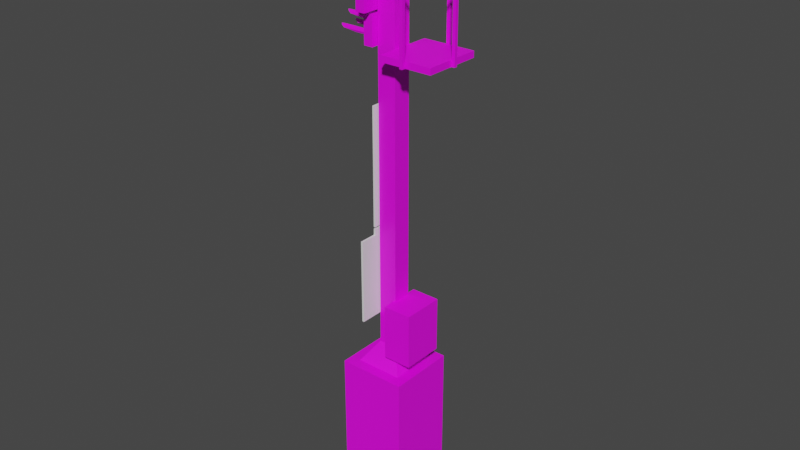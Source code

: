 # Source: Hp-Sig.blend  (saved by Blender 2.93.21; exported with 4.5.12 LTS)
import bpy
from mathutils import Matrix  # noqa: F401  (used for matrix-valued properties, if any)

bpy.ops.wm.read_factory_settings(use_empty=True)
scene = bpy.context.scene
scene.name = 'Scene'

# ---- collections
col_collection = bpy.data.collections.new('Collection'); scene.collection.children.link(col_collection)

# ---- images (referenced by path relative to the original .blend; pixels are not part of the script)
import os
ASSET_DIR = os.environ.get("B2B_ASSET_DIR", "")  # directory of the original .blend (textures are referenced by path, not embedded)
HERE = os.path.dirname(os.path.abspath(__file__))  # packed textures are extracted next to this script under _unpacked/

def load_image(name, relpath, width, height, colorspace="sRGB"):
    """Load a texture the original file referenced (path relative to the .blend, or extracted next to this script)."""
    p = next((c for c in (os.path.join(HERE, relpath), os.path.join(ASSET_DIR, relpath)) if relpath and os.path.exists(c)), "")
    if p:
        img = bpy.data.images.load(p, check_existing=True)
        img.name = name
    else:  # same state as the original file: an image datablock whose file is absent (Cycles renders it pink)
        img = bpy.data.images.new(name, width, height)
        img.source = "FILE"
        img.filepath = "//" + (relpath or name)
    img.colorspace_settings.name = colorspace
    return img
img_ks_signal_png = load_image('KS-Signal.png', 'KS-Signal.png', 1024, 1024, 'sRGB')
img_ks_signal_png_001 = load_image('KS-Signal.png.001', 'KS-Signal.png', 1024, 1024, 'sRGB')

# ---- materials (node trees are filled in below, after node groups)
mat_ks_signal = bpy.data.materials.new('KS-Signal')
mat_ks_signal.use_transparent_shadow = False
mat_ks_signal_001 = bpy.data.materials.new('KS-Signal.001')
mat_ks_signal_001.use_transparent_shadow = False
mat_ks_signal_001.roughness = 0.5

# ---- material node trees
mat_ks_signal.use_nodes = True; mat_ks_signal.node_tree.nodes.clear()
_N = mat_ks_signal.node_tree.nodes; _L = mat_ks_signal.node_tree.links
n0 = _N.new('ShaderNodeOutputMaterial'); n0.name = 'Material Output'; n0.location = (300, 300)
n1 = _N.new('ShaderNodeBsdfPrincipled'); n1.name = 'Principled BSDF'; n1.location = (10, 300)
n1.distribution = 'GGX'
n1.subsurface_method = 'BURLEY'
n1.inputs[3].default_value = 1.45
n1.inputs[27].default_value = (0.0, 0.0, 0.0, 1.0)
n1.inputs[28].default_value = 1.0
n2 = _N.new('ShaderNodeTexImage'); n2.name = 'Image Texture'; n2.location = (-280, 280)
n2.image = img_ks_signal_png
_L.new(n1.outputs[0], n0.inputs[0])
_L.new(n2.outputs[0], n1.inputs[0])
n0.is_active_output = True
mat_ks_signal_001.use_nodes = True; mat_ks_signal_001.node_tree.nodes.clear()
_N = mat_ks_signal_001.node_tree.nodes; _L = mat_ks_signal_001.node_tree.links
n0 = _N.new('ShaderNodeBsdfPrincipled'); n0.name = 'Principled BSDF'; n0.location = (10, 300)
n0.distribution = 'GGX'
n0.subsurface_method = 'BURLEY'
n0.inputs[3].default_value = 1.45
n0.inputs[27].default_value = (0.0, 0.0, 0.0, 1.0)
n0.inputs[28].default_value = 1.0
n1 = _N.new('ShaderNodeOutputMaterial'); n1.name = 'Material Output'; n1.location = (300, 300)
n2 = _N.new('ShaderNodeTexImage'); n2.name = 'Image Texture'; n2.location = (-300, 600)
n2.image = img_ks_signal_png_001
_L.new(n0.outputs[0], n1.inputs[0])
_L.new(n2.outputs[0], n0.inputs[0])
n1.is_active_output = True

# ---- world
world_world = bpy.data.worlds.new('World'); scene.world = world_world
world_world.use_nodes = True; world_world.node_tree.nodes.clear()
_N = world_world.node_tree.nodes; _L = world_world.node_tree.links
n0 = _N.new('ShaderNodeOutputWorld'); n0.name = 'World Output'; n0.location = (300, 300)
n1 = _N.new('ShaderNodeBackground'); n1.name = 'Background'; n1.location = (10, 300)
n1.inputs[0].default_value = (0.05088, 0.05088, 0.05088, 1.0)
_L.new(n1.outputs[0], n0.inputs[0])
n0.is_active_output = True
world_world.color = (0.05088, 0.05088, 0.05088)
world_world.use_sun_shadow = False
world_world.sun_shadow_jitter_overblur = 0.0

# ---- meshes
me_cube_001 = bpy.data.meshes.new('Cube.001')
me_cube_001.from_pydata([(0.4299, 0.01408, -1.333), (0.3276, -0.08819, 0.143), (0.4299, -0.6345, -1.333), (0.3276, -0.5322, 0.143), (-0.2187, 0.01408, -1.333), (-0.1164, -0.08819, 0.143), (-0.2187, -0.6345, -1.333), (-0.1164, -0.5322, 0.143), (0.4299, 0.01408, 0.143), (0.4299, -0.6345, 0.143), (-0.2187, -0.6345, 0.143), (-0.2187, 0.01408, 0.143), (0.1939, -0.2219, 0.3429), (0.1939, -0.3985, 0.3429), (0.01728, -0.3985, 0.3429), (0.01728, -0.2219, 0.3429), (0.1939, -0.2219, 4.421), (0.1939, -0.3985, 4.421), (0.01728, -0.3985, 4.421), (0.01728, -0.2219, 4.421), (0.01336, -0.04672, 3.434), (0.01336, -0.5559, 3.434), (-0.07272, -0.04672, 3.434), (-0.07272, -0.5559, 3.434), (0.4476, -0.1211, 0.2969), (0.4476, -0.1211, 0.8192), (0.4476, -0.5212, 0.2969), (0.4476, -0.5212, 0.8192), (0.1741, -0.1211, 0.2969), (0.1741, -0.1211, 0.8192), (0.1741, -0.5212, 0.2969), (0.1741, -0.5212, 0.8192), (-0.06781, -0.2475, 4.01), (-0.09779, -0.2475, 4.01), (-0.06781, -0.2341, 3.973), (-0.09779, -0.2341, 3.973), (-0.06781, -0.2001, 3.953), (-0.09779, -0.2001, 3.953), (-0.06781, -0.1614, 3.96), (-0.09779, -0.1614, 3.96), (-0.06781, -0.1362, 3.99), (-0.09779, -0.1362, 3.99), (-0.06781, -0.1362, 4.03), (-0.09779, -0.1362, 4.03), (-0.06781, -0.1614, 4.06), (-0.09779, -0.1614, 4.06), (-0.06781, -0.2001, 4.066), (-0.09779, -0.2001, 4.066), (-0.06781, -0.2341, 4.047), (-0.09779, -0.2341, 4.047), (-0.3361, -0.2475, 4.01), (-0.2103, -0.2341, 3.973), (-0.2103, -0.1362, 3.99), (-0.3361, -0.1362, 4.03), (-0.3615, -0.1614, 4.06), (-0.378, -0.2001, 4.066), (-0.3615, -0.2341, 4.047), (-0.06781, -0.4675, 4.01), (-0.09779, -0.4675, 4.01), (-0.06781, -0.4541, 3.973), (-0.09779, -0.4541, 3.973), (-0.06781, -0.4201, 3.953), (-0.09779, -0.4201, 3.953), (-0.06781, -0.3814, 3.96), (-0.09779, -0.3814, 3.96), (-0.06781, -0.3562, 3.99), (-0.09779, -0.3562, 3.99), (-0.06781, -0.3562, 4.03), (-0.09779, -0.3562, 4.03), (-0.06781, -0.3814, 4.06), (-0.09779, -0.3814, 4.06), (-0.06781, -0.4201, 4.066), (-0.09779, -0.4201, 4.066), (-0.06781, -0.4541, 4.047), (-0.09779, -0.4541, 4.047), (-0.3361, -0.4675, 4.01), (-0.2103, -0.4541, 3.973), (-0.2103, -0.3562, 3.99), (-0.3361, -0.3562, 4.03), (-0.3615, -0.3814, 4.06), (-0.378, -0.4201, 4.066), (-0.3615, -0.4541, 4.047), (-0.06781, -0.2475, 4.206), (-0.09779, -0.2475, 4.206), (-0.06781, -0.2341, 4.169), (-0.09779, -0.2341, 4.169), (-0.06781, -0.2001, 4.149), (-0.09779, -0.2001, 4.149), (-0.06781, -0.1614, 4.156), (-0.09779, -0.1614, 4.156), (-0.06781, -0.1362, 4.186), (-0.09779, -0.1362, 4.186), (-0.06781, -0.1362, 4.225), (-0.09779, -0.1362, 4.225), (-0.06781, -0.1614, 4.255), (-0.09779, -0.1614, 4.255), (-0.06781, -0.2001, 4.262), (-0.09779, -0.2001, 4.262), (-0.06781, -0.2341, 4.243), (-0.09779, -0.2341, 4.243), (-0.3361, -0.2475, 4.206), (-0.2103, -0.2341, 4.169), (-0.2103, -0.1362, 4.186), (-0.3361, -0.1362, 4.225), (-0.3615, -0.1614, 4.255), (-0.378, -0.2001, 4.262), (-0.3615, -0.2341, 4.243), (-0.3615, -0.2086, 3.759), (-0.378, -0.1933, 3.768), (-0.3615, -0.1759, 3.765), (-0.3361, -0.1646, 3.751), (-0.2103, -0.1646, 3.734), (-0.2103, -0.2086, 3.726), (-0.3361, -0.2146, 3.743), (-0.09779, -0.2086, 3.759), (-0.06781, -0.2086, 3.759), (-0.09779, -0.1933, 3.768), (-0.06781, -0.1933, 3.768), (-0.09779, -0.1759, 3.765), (-0.06781, -0.1759, 3.765), (-0.09779, -0.1646, 3.751), (-0.06781, -0.1646, 3.751), (-0.09779, -0.1646, 3.734), (-0.06781, -0.1646, 3.734), (-0.09779, -0.1759, 3.72), (-0.06781, -0.1759, 3.72), (-0.09779, -0.1933, 3.717), (-0.06781, -0.1933, 3.717), (-0.09779, -0.2086, 3.726), (-0.06781, -0.2086, 3.726), (-0.09779, -0.2146, 3.743), (-0.06781, -0.2146, 3.743), (-0.3615, -0.4254, 3.882), (-0.378, -0.4101, 3.89), (-0.3615, -0.3927, 3.887), (-0.3361, -0.3814, 3.874), (-0.2103, -0.3814, 3.856), (-0.2103, -0.4254, 3.848), (-0.3361, -0.4315, 3.865), (-0.09779, -0.4254, 3.882), (-0.06781, -0.4254, 3.882), (-0.09779, -0.4101, 3.89), (-0.06781, -0.4101, 3.89), (-0.09779, -0.3927, 3.887), (-0.06781, -0.3927, 3.887), (-0.09779, -0.3814, 3.874), (-0.06781, -0.3814, 3.874), (-0.09779, -0.3814, 3.856), (-0.06781, -0.3814, 3.856), (-0.09779, -0.3927, 3.843), (-0.06781, -0.3927, 3.843), (-0.09779, -0.4101, 3.84), (-0.06781, -0.4101, 3.84), (-0.09779, -0.4254, 3.848), (-0.06781, -0.4254, 3.848), (-0.09779, -0.4315, 3.865), (-0.06781, -0.4315, 3.865), (-0.06781, -0.2475, 3.595), (-0.09779, -0.2475, 3.595), (-0.06781, -0.2341, 3.558), (-0.09779, -0.2341, 3.558), (-0.06781, -0.2001, 3.539), (-0.09779, -0.2001, 3.539), (-0.06781, -0.1614, 3.546), (-0.09779, -0.1614, 3.546), (-0.06781, -0.1362, 3.576), (-0.09779, -0.1362, 3.576), (-0.06781, -0.1362, 3.615), (-0.09779, -0.1362, 3.615), (-0.06781, -0.1614, 3.645), (-0.09779, -0.1614, 3.645), (-0.06781, -0.2001, 3.652), (-0.09779, -0.2001, 3.652), (-0.06781, -0.2341, 3.632), (-0.09779, -0.2341, 3.632), (-0.3361, -0.2475, 3.595), (-0.2103, -0.2341, 3.558), (-0.2103, -0.1362, 3.576), (-0.3361, -0.1362, 3.615), (-0.3615, -0.1614, 3.645), (-0.378, -0.2001, 3.652), (-0.3615, -0.2341, 3.632), (0.01336, -0.04672, 4.288), (0.01336, -0.1184, 4.359), (0.01336, -0.06771, 4.338), (0.01336, -0.4843, 4.359), (0.01336, -0.5559, 4.288), (0.01336, -0.5349, 4.338), (-0.07272, -0.1184, 4.359), (-0.07272, -0.04672, 4.288), (-0.07272, -0.06771, 4.338), (-0.07272, -0.5559, 4.288), (-0.07272, -0.4843, 4.359), (-0.07272, -0.5349, 4.338), (0.01336, -0.1395, 3.138), (0.01336, -0.4632, 3.138), (-0.07272, -0.1395, 3.138), (-0.07272, -0.4632, 3.138), (0.01336, -0.1395, 3.404), (-0.09779, -0.3208, 3.337), (-0.3361, -0.3268, 3.32), (-0.2103, -0.3208, 3.304), (0.01336, -0.4632, 3.404), (-0.2103, -0.2767, 3.311), (-0.3361, -0.2767, 3.329), (-0.07272, -0.1395, 3.404), (-0.3615, -0.2881, 3.343), (-0.07272, -0.4632, 3.404), (-0.378, -0.3055, 3.346), (-0.3615, -0.3208, 3.337), (-0.06781, -0.3208, 3.337), (-0.09779, -0.3055, 3.346), (-0.06781, -0.3055, 3.346), (-0.09779, -0.2881, 3.343), (-0.06781, -0.2881, 3.343), (-0.09779, -0.2767, 3.329), (-0.06781, -0.2767, 3.329), (-0.09779, -0.2767, 3.311), (-0.06781, -0.2767, 3.311), (-0.09779, -0.2881, 3.298), (-0.06781, -0.2881, 3.298), (-0.09779, -0.3055, 3.295), (-0.06781, -0.3055, 3.295), (-0.09779, -0.3208, 3.304), (-0.06781, -0.3208, 3.304), (-0.09779, -0.3268, 3.32), (-0.06781, -0.3268, 3.32), (-0.09779, -0.2374, 3.239), (-0.3361, -0.2434, 3.223), (-0.2103, -0.2374, 3.206), (-0.2103, -0.1933, 3.214), (-0.3361, -0.1933, 3.232), (-0.3615, -0.2047, 3.245), (-0.378, -0.2221, 3.248), (-0.3615, -0.2374, 3.239), (-0.06781, -0.2374, 3.239), (-0.09779, -0.2221, 3.248), (-0.06781, -0.2221, 3.248), (-0.09779, -0.2047, 3.245), (-0.06781, -0.2047, 3.245), (-0.09779, -0.1933, 3.232), (-0.06781, -0.1933, 3.232), (-0.09779, -0.1933, 3.214), (-0.06781, -0.1933, 3.214), (-0.09779, -0.2047, 3.201), (-0.06781, -0.2047, 3.201), (-0.09779, -0.2221, 3.197), (-0.06781, -0.2221, 3.197), (-0.09779, -0.2374, 3.206), (-0.06781, -0.2374, 3.206), (-0.09779, -0.2434, 3.223), (-0.06781, -0.2434, 3.223), (-0.09779, -0.4042, 3.239), (-0.3361, -0.4102, 3.223), (-0.2103, -0.4042, 3.206), (-0.2103, -0.3601, 3.214), (-0.3361, -0.3601, 3.232), (-0.3615, -0.3715, 3.245), (-0.378, -0.3889, 3.248), (-0.3615, -0.4042, 3.239), (-0.06781, -0.4042, 3.239), (-0.09779, -0.3889, 3.248), (-0.06781, -0.3889, 3.248), (-0.09779, -0.3715, 3.245), (-0.06781, -0.3715, 3.245), (-0.09779, -0.3601, 3.232), (-0.06781, -0.3601, 3.232), (-0.09779, -0.3601, 3.214), (-0.06781, -0.3601, 3.214), (-0.09779, -0.3715, 3.201), (-0.06781, -0.3715, 3.201), (-0.09779, -0.3889, 3.197), (-0.06781, -0.3889, 3.197), (-0.09779, -0.4042, 3.206), (-0.06781, -0.4042, 3.206), (-0.09779, -0.4102, 3.223), (-0.06781, -0.4102, 3.223), (0.01728, -0.2219, 3.086), (0.1939, -0.2219, 3.086), (0.1939, -0.3985, 3.086), (0.01728, -0.3985, 3.086), (0.01728, -0.2219, 3.144), (0.1939, -0.3985, 3.144), (0.1939, -0.2219, 3.144), (0.01728, -0.3985, 3.144), (0.6934, -0.2219, 3.144), (0.6934, -0.2219, 3.086), (0.6934, -0.3985, 3.086), (0.6934, -0.3985, 3.144), (0.1939, -0.5763, 3.086), (0.1939, -0.5763, 3.144), (0.6934, -0.5763, 3.086), (0.6934, -0.5763, 3.144), (0.1939, -0.02442, 3.144), (0.1939, -0.02442, 3.086), (0.6934, -0.02442, 3.144), (0.6934, -0.02442, 3.086), (0.7237, -0.2848, 3.085), (0.7237, -0.2848, 3.804), (0.7237, -0.3149, 3.804), (0.7237, -0.3149, 3.085), (0.6936, -0.3149, 3.804), (0.6936, -0.3149, 3.085), (0.6936, -0.2848, 3.804), (0.6936, -0.2848, 3.085), (0.7201, -0.5801, 3.804), (0.7201, -0.02416, 3.804), (0.7201, -0.02416, 3.827), (0.7201, -0.5801, 3.827), (0.6977, -0.02416, 3.827), (0.6977, -0.5801, 3.827), (0.6977, -0.02416, 3.804), (0.6977, -0.5801, 3.804), (0.7201, 0.006118, 3.827), (0.6977, 0.006118, 3.827), (0.6977, 0.006118, 3.804), (0.7201, 0.006118, 3.804), (0.7201, -0.609, 3.827), (0.6977, -0.609, 3.827), (0.6977, -0.609, 3.804), (0.7201, -0.609, 3.804), (0.3013, -0.02416, 3.827), (0.3013, -0.02416, 3.804), (0.3013, -0.5801, 3.827), (0.3013, -0.5801, 3.804), (0.3013, 0.006118, 3.827), (0.3013, 0.006118, 3.804), (0.3013, -0.609, 3.827), (0.3013, -0.609, 3.804), (0.4462, -0.5806, 3.085), (0.4462, -0.5806, 3.804), (0.4462, -0.6107, 3.804), (0.4462, -0.6107, 3.085), (0.4161, -0.6107, 3.804), (0.4161, -0.6107, 3.085), (0.4161, -0.5806, 3.804), (0.4161, -0.5806, 3.085), (0.4462, 0.007543, 3.085), (0.4462, 0.007543, 3.804), (0.4462, -0.02258, 3.804), (0.4462, -0.02258, 3.085), (0.4161, -0.02258, 3.804), (0.4161, -0.02258, 3.085), (0.4161, 0.007543, 3.804), (0.4161, 0.007543, 3.085)], [], [(0, 8, 9, 2), (2, 9, 10, 6), (6, 10, 11, 4), (4, 11, 8, 0), (5, 7, 14, 15), (1, 3, 9, 8), (3, 7, 10, 9), (7, 5, 11, 10), (5, 1, 8, 11), (283, 281, 19, 16), (3, 1, 12, 13), (1, 5, 15, 12), (7, 3, 13, 14), (284, 282, 17, 18), (281, 284, 18, 19), (282, 283, 16, 17), (16, 19, 18, 17), (192, 185, 183, 188), (23, 191, 193, 192, 188, 190, 189, 22), (20, 182, 184, 183, 185, 187, 186, 21), (21, 23, 22, 20), (21, 186, 191, 23), (24, 25, 27, 26), (26, 27, 31, 30), (30, 31, 29, 28), (28, 29, 25, 24), (26, 30, 28, 24), (31, 27, 25, 29), (32, 33, 35, 34), (34, 35, 37, 36), (36, 37, 39, 38), (38, 39, 41, 40), (40, 41, 43, 42), (42, 43, 45, 44), (44, 45, 47, 46), (46, 47, 49, 48), (48, 49, 33, 32), (32, 34, 36, 38, 40, 42, 44, 46, 48), (41, 52, 53, 43), (49, 47, 55, 56), (33, 50, 51, 35), (43, 53, 54, 45), (33, 49, 56, 50), (45, 54, 55, 47), (57, 58, 60, 59), (59, 60, 62, 61), (61, 62, 64, 63), (63, 64, 66, 65), (65, 66, 68, 67), (67, 68, 70, 69), (69, 70, 72, 71), (71, 72, 74, 73), (73, 74, 58, 57), (57, 59, 61, 63, 65, 67, 69, 71, 73), (66, 77, 78, 68), (74, 72, 80, 81), (58, 75, 76, 60), (68, 78, 79, 70), (58, 74, 81, 75), (70, 79, 80, 72), (82, 83, 85, 84), (84, 85, 87, 86), (86, 87, 89, 88), (88, 89, 91, 90), (90, 91, 93, 92), (92, 93, 95, 94), (94, 95, 97, 96), (96, 97, 99, 98), (98, 99, 83, 82), (82, 84, 86, 88, 90, 92, 94, 96, 98), (91, 102, 103, 93), (99, 97, 105, 106), (83, 100, 101, 85), (93, 103, 104, 95), (83, 99, 106, 100), (95, 104, 105, 97), (118, 109, 108, 116), (130, 114, 107, 113), (120, 110, 109, 118), (130, 113, 112, 128), (114, 116, 108, 107), (122, 111, 110, 120), (131, 129, 127, 125, 123, 121, 119, 117, 115), (115, 114, 130, 131), (117, 116, 114, 115), (119, 118, 116, 117), (121, 120, 118, 119), (123, 122, 120, 121), (125, 124, 122, 123), (127, 126, 124, 125), (129, 128, 126, 127), (131, 130, 128, 129), (143, 134, 133, 141), (155, 139, 132, 138), (145, 135, 134, 143), (155, 138, 137, 153), (139, 141, 133, 132), (147, 136, 135, 145), (156, 154, 152, 150, 148, 146, 144, 142, 140), (140, 139, 155, 156), (142, 141, 139, 140), (144, 143, 141, 142), (146, 145, 143, 144), (148, 147, 145, 146), (150, 149, 147, 148), (152, 151, 149, 150), (154, 153, 151, 152), (156, 155, 153, 154), (157, 158, 160, 159), (159, 160, 162, 161), (161, 162, 164, 163), (163, 164, 166, 165), (165, 166, 168, 167), (167, 168, 170, 169), (169, 170, 172, 171), (171, 172, 174, 173), (173, 174, 158, 157), (157, 159, 161, 163, 165, 167, 169, 171, 173), (166, 177, 178, 168), (174, 172, 180, 181), (158, 175, 176, 160), (168, 178, 179, 170), (158, 174, 181, 175), (170, 179, 180, 172), (185, 192, 193, 187), (187, 193, 191, 186), (188, 183, 184, 190), (190, 184, 182, 189), (22, 189, 182, 20), (197, 207, 205, 196), (225, 199, 209, 200), (195, 197, 196, 194), (195, 202, 207, 197), (198, 202, 195, 194), (205, 207, 202, 198), (225, 200, 201, 223), (213, 206, 208, 211), (196, 205, 198, 194), (215, 204, 206, 213), (199, 211, 208, 209), (217, 203, 204, 215), (226, 224, 222, 220, 218, 216, 214, 212, 210), (210, 199, 225, 226), (212, 211, 199, 210), (214, 213, 211, 212), (216, 215, 213, 214), (218, 217, 215, 216), (220, 219, 217, 218), (222, 221, 219, 220), (224, 223, 221, 222), (226, 225, 223, 224), (250, 227, 234, 228), (250, 228, 229, 248), (238, 232, 233, 236), (240, 231, 232, 238), (227, 236, 233, 234), (242, 230, 231, 240), (251, 249, 247, 245, 243, 241, 239, 237, 235), (235, 227, 250, 251), (237, 236, 227, 235), (239, 238, 236, 237), (241, 240, 238, 239), (243, 242, 240, 241), (245, 244, 242, 243), (247, 246, 244, 245), (249, 248, 246, 247), (251, 250, 248, 249), (275, 252, 259, 253), (275, 253, 254, 273), (263, 257, 258, 261), (265, 256, 257, 263), (252, 261, 258, 259), (267, 255, 256, 265), (276, 274, 272, 270, 268, 266, 264, 262, 260), (260, 252, 275, 276), (262, 261, 252, 260), (264, 263, 261, 262), (266, 265, 263, 264), (268, 267, 265, 266), (270, 269, 267, 268), (272, 271, 269, 270), (274, 273, 271, 272), (276, 275, 273, 274), (13, 12, 278, 279), (15, 14, 280, 277), (14, 13, 279, 280), (12, 15, 277, 278), (278, 283, 293, 294), (277, 280, 284, 281), (280, 279, 282, 284), (278, 277, 281, 283), (287, 286, 285, 288), (283, 282, 288, 285), (279, 278, 286, 287), (279, 287, 291, 289), (290, 289, 291, 292), (288, 282, 290, 292), (282, 279, 289, 290), (287, 288, 292, 291), (294, 293, 295, 296), (286, 278, 294, 296), (283, 285, 295, 293), (285, 286, 296, 295), (297, 298, 299, 300), (300, 299, 301, 302), (302, 301, 303, 304), (304, 303, 298, 297), (300, 302, 304, 297), (301, 299, 298, 303), (305, 306, 307, 308), (308, 307, 309, 310), (310, 309, 311, 312), (312, 311, 306, 305), (308, 310, 318, 317), (306, 311, 315, 316), (314, 313, 316, 315), (309, 307, 313, 314), (307, 306, 316, 313), (314, 315, 326, 325), (317, 318, 319, 320), (312, 305, 320, 319), (318, 310, 323, 327), (305, 308, 317, 320), (322, 321, 325, 326), (323, 324, 328, 327), (312, 319, 328, 324), (310, 312, 324, 323), (315, 311, 322, 326), (319, 318, 327, 328), (309, 314, 325, 321), (311, 309, 321, 322), (329, 330, 331, 332), (332, 331, 333, 334), (334, 333, 335, 336), (336, 335, 330, 329), (332, 334, 336, 329), (333, 331, 330, 335), (337, 338, 339, 340), (340, 339, 341, 342), (342, 341, 343, 344), (344, 343, 338, 337), (340, 342, 344, 337), (341, 339, 338, 343)])
me_cube_001.polygons.foreach_set('material_index', [0, 0, 0, 0, 0, 0, 0, 0, 0, 0, 0, 0, 0, 0, 0, 0, 0, 0, 0, 0, 0, 0, 0, 0, 0, 0, 0, 0, 0, 0, 0, 0, 0, 0, 0, 0, 0, 0, 0, 0, 0, 0, 0, 0, 0, 0, 0, 0, 0, 0, 0, 0, 0, 0, 0, 0, 0, 0, 0, 0, 0, 0, 0, 0, 0, 0, 0, 0, 0, 0, 0, 0, 0, 0, 0, 0, 0, 0, 0, 0, 0, 0, 0, 0, 0, 0, 0, 0, 0, 0, 0, 0, 0, 0, 0, 0, 0, 0, 0, 0, 0, 0, 0, 0, 0, 0, 0, 0, 0, 0, 0, 0, 0, 0, 0, 0, 0, 0, 0, 0, 0, 0, 0, 0, 0, 0, 0, 0, 0, 0, 0, 0, 0, 0, 0, 0, 0, 0, 0, 0, 0, 0, 0, 0, 0, 0, 0, 0, 0, 0, 0, 0, 0, 0, 0, 0, 0, 0, 0, 0, 0, 0, 0, 0, 0, 0, 0, 0, 0, 0, 0, 0, 0, 0, 0, 0, 0, 0, 0, 0, 0, 0, 0, 0, 0, 0, 0, 0, 0, 0, 0, 0, 0, 0, 0, 0, 0, 0, 0, 0, 0, 0, 0, 1, 1, 1, 1, 1, 1, 1, 1, 1, 1, 1, 1, 1, 1, 1, 1, 1, 1, 1, 1, 1, 1, 1, 1, 1, 1, 1, 1, 1, 1, 1, 1, 1, 1, 1, 1, 1, 1, 1, 1])
_uv = me_cube_001.uv_layers.new(name='UVMap')
_uv.uv.foreach_set('vector', [0.2682, 0.4491, 0.3398, 0.2147, 0.4304, 0.1441, 0.4304, 0.4697, 0.002186, 0.1671, 0.2214, 0.06437, 0.2168, 0.1526, 0.04732, 0.2634, 0.04732, 0.2634, 0.2168, 0.1526, 0.263, 0.2036, 0.1343, 0.3742, 0.1343, 0.3742, 0.263, 0.2036, 0.3398, 0.2147, 0.2682, 0.4491, 0.2711, 0.1903, 0.2301, 0.1486, 0.2699, 0.135, 0.2901, 0.1532, 0.3353, 0.1957, 0.3954, 0.1404, 0.4304, 0.1441, 0.3398, 0.2147, 0.2351, 0.08056, 0.2301, 0.1486, 0.2168, 0.1526, 0.2214, 0.06437, 0.2301, 0.1486, 0.2711, 0.1903, 0.263, 0.2036, 0.2168, 0.1526, 0.2711, 0.1903, 0.3353, 0.1957, 0.3398, 0.2147, 0.263, 0.2036, 0.4223, 0.6327, 0.3696, 0.6327, 0.3696, 0.5158, 0.4223, 0.5158, 0.3954, 0.1404, 0.3353, 0.1957, 0.3202, 0.1519, 0.3419, 0.1274, 0.3353, 0.1957, 0.2711, 0.1903, 0.2901, 0.1532, 0.3202, 0.1519, 0.2301, 0.1486, 0.2351, 0.08056, 0.2726, 0.106, 0.2699, 0.135, 0.3696, 0.66, 0.3169, 0.66, 0.3169, 0.5431, 0.3696, 0.5431, 0.2643, 0.833, 0.3169, 0.833, 0.3169, 0.9498, 0.2643, 0.9498, 0.01353, 0.833, 0.06618, 0.833, 0.06618, 0.9498, 0.01353, 0.9498, 0.4223, 0.5158, 0.3696, 0.5158, 0.3169, 0.9498, 0.3169, 0.5431, 0.9538, 0.05952, 0.9751, 0.05952, 0.9751, 0.2204, 0.9538, 0.2204, 0.9113, 0.02799, 0.9113, 0.4034, 0.9034, 0.4256, 0.8843, 0.4349, 0.7463, 0.4349, 0.7272, 0.4256, 0.7192, 0.4034, 0.7192, 0.02799, 0.5272, 0.4349, 0.5272, 0.05952, 0.5351, 0.03723, 0.5542, 0.02799, 0.6922, 0.02799, 0.7113, 0.03723, 0.7192, 0.05952, 0.7192, 0.4349, 0.9538, 0.252, 0.9751, 0.252, 0.9751, 0.4759, 0.9538, 0.4759, 0.9326, 0.4349, 0.9326, 0.05952, 0.9538, 0.05952, 0.9538, 0.4349, 0.7137, 0.762, 0.7137, 0.5722, 0.8551, 0.5722, 0.8551, 0.762, 0.6689, 0.762, 0.6689, 0.9518, 0.5722, 0.9518, 0.5722, 0.762, 0.5722, 0.762, 0.5722, 0.5722, 0.7137, 0.5722, 0.7137, 0.762, 0.6689, 0.9518, 0.6689, 0.762, 0.7655, 0.762, 0.7655, 0.9518, 0.7655, 0.762, 0.8622, 0.762, 0.8622, 0.9074, 0.7655, 0.9074, 0.9518, 0.7176, 0.8551, 0.7176, 0.8551, 0.5722, 0.9518, 0.5722, 0.7725, 0.3568, 0.8101, 0.3568, 0.8101, 0.4088, 0.7725, 0.4088, 0.7725, 0.4088, 0.8101, 0.4088, 0.8101, 0.4609, 0.7725, 0.4609, 0.8854, 0.4546, 0.8477, 0.4546, 0.8477, 0.4122, 0.8854, 0.4122, 0.8854, 0.4122, 0.8477, 0.4122, 0.8477, 0.3568, 0.8854, 0.3568, 0.8477, 0.4593, 0.8101, 0.4593, 0.8101, 0.4113, 0.8477, 0.4113, 0.8477, 0.4113, 0.8101, 0.4113, 0.8101, 0.3568, 0.8477, 0.3568, 0.5229, 0.4755, 0.5229, 0.4332, 0.5607, 0.4332, 0.5607, 0.4755, 0.5607, 0.4755, 0.5607, 0.4332, 0.61, 0.4332, 0.61, 0.4755, 0.61, 0.4755, 0.61, 0.4332, 0.6477, 0.4332, 0.6477, 0.4755, 0.7893, 0.3291, 0.7725, 0.277, 0.7893, 0.2249, 0.832, 0.1972, 0.8805, 0.2069, 0.9122, 0.2493, 0.9122, 0.3047, 0.8805, 0.3471, 0.832, 0.3568, 0.7725, 0.4332, 0.7725, 0.2745, 0.7347, 0.09685, 0.7347, 0.4332, 0.61, 0.4332, 0.5607, 0.4332, 0.5607, 0.03773, 0.61, 0.06112, 0.9122, 0.03773, 0.9122, 0.3741, 0.9607, 0.1964, 0.9607, 0.03773, 0.7347, 0.4332, 0.7347, 0.09685, 0.6855, 0.06112, 0.6855, 0.4332, 0.6477, 0.4332, 0.61, 0.4332, 0.61, 0.06112, 0.6477, 0.09685, 0.6855, 0.4332, 0.6855, 0.06112, 0.6477, 0.03773, 0.6477, 0.4332, 0.7949, 0.417, 0.7657, 0.417, 0.7657, 0.3765, 0.7949, 0.3765, 0.7949, 0.3765, 0.7657, 0.3765, 0.7657, 0.336, 0.7949, 0.336, 0.8534, 0.4121, 0.8242, 0.4121, 0.8242, 0.3791, 0.8534, 0.3791, 0.8534, 0.3791, 0.8242, 0.3791, 0.8242, 0.336, 0.8534, 0.336, 0.8242, 0.4157, 0.7949, 0.4157, 0.7949, 0.3784, 0.8242, 0.3784, 0.8242, 0.3784, 0.7949, 0.3784, 0.7949, 0.336, 0.8242, 0.336, 0.5717, 0.4283, 0.5717, 0.3954, 0.601, 0.3954, 0.601, 0.4283, 0.601, 0.4283, 0.601, 0.3954, 0.6393, 0.3954, 0.6393, 0.4283, 0.6393, 0.4283, 0.6393, 0.3954, 0.6687, 0.3954, 0.6687, 0.4283, 0.7788, 0.1905, 0.7657, 0.15, 0.7788, 0.1095, 0.8119, 0.08801, 0.8496, 0.09549, 0.8743, 0.1285, 0.8743, 0.1715, 0.8496, 0.2045, 0.8119, 0.212, 0.7657, 0.3954, 0.7657, 0.2721, 0.7363, 0.134, 0.7363, 0.3954, 0.6393, 0.3954, 0.601, 0.3954, 0.601, 0.08801, 0.6393, 0.1062, 0.912, 0.3495, 0.912, 0.08801, 0.8743, 0.2261, 0.8743, 0.3495, 0.7363, 0.3954, 0.7363, 0.134, 0.698, 0.1062, 0.698, 0.3954, 0.6687, 0.3954, 0.6393, 0.3954, 0.6393, 0.1062, 0.6687, 0.134, 0.698, 0.3954, 0.698, 0.1062, 0.6687, 0.08801, 0.6687, 0.3954, 0.751, 0.2734, 0.7832, 0.2734, 0.7832, 0.3031, 0.751, 0.3031, 0.751, 0.3031, 0.7832, 0.3031, 0.7832, 0.3329, 0.751, 0.3329, 0.8476, 0.3293, 0.8154, 0.3293, 0.8154, 0.305, 0.8476, 0.305, 0.8476, 0.305, 0.8154, 0.305, 0.8154, 0.2734, 0.8476, 0.2734, 0.8154, 0.332, 0.7832, 0.332, 0.7832, 0.3046, 0.8154, 0.3046, 0.8154, 0.3046, 0.7832, 0.3046, 0.7832, 0.2734, 0.8154, 0.2734, 0.5375, 0.3412, 0.5375, 0.3171, 0.5698, 0.3171, 0.5698, 0.3412, 0.5698, 0.3412, 0.5698, 0.3171, 0.6119, 0.3171, 0.6119, 0.3412, 0.6119, 0.3412, 0.6119, 0.3171, 0.6442, 0.3171, 0.6442, 0.3412, 0.7654, 0.2575, 0.751, 0.2278, 0.7654, 0.198, 0.8019, 0.1822, 0.8435, 0.1877, 0.8706, 0.212, 0.8706, 0.2436, 0.8435, 0.2679, 0.8019, 0.2734, 0.751, 0.3171, 0.751, 0.2263, 0.7187, 0.1248, 0.7187, 0.3171, 0.6119, 0.3171, 0.5698, 0.3171, 0.5698, 0.09101, 0.6119, 0.1044, 0.9121, 0.4656, 0.9121, 0.2734, 0.8706, 0.3749, 0.8706, 0.4656, 0.7187, 0.3171, 0.7187, 0.1248, 0.6765, 0.1044, 0.6765, 0.3171, 0.6442, 0.3171, 0.6119, 0.3171, 0.6119, 0.1044, 0.6442, 0.1248, 0.6765, 0.3171, 0.6765, 0.1044, 0.6442, 0.09101, 0.6442, 0.3171, 0.82, 0.2713, 0.82, 0.04775, 0.8089, 0.03369, 0.8089, 0.2713, 0.699, 0.2713, 0.6879, 0.2713, 0.6879, 0.04775, 0.699, 0.06921, 0.8345, 0.2713, 0.8345, 0.06921, 0.82, 0.04775, 0.82, 0.2713, 0.8232, 0.4733, 0.8232, 0.2713, 0.8089, 0.378, 0.8089, 0.4733, 0.6879, 0.2713, 0.6734, 0.2713, 0.6734, 0.03369, 0.6879, 0.04775, 0.8455, 0.2713, 0.8455, 0.1759, 0.8345, 0.06921, 0.8345, 0.2713, 0.8232, 0.3359, 0.8281, 0.3219, 0.8406, 0.3144, 0.8549, 0.317, 0.8642, 0.3284, 0.8642, 0.3434, 0.8549, 0.3549, 0.8406, 0.3575, 0.8281, 0.35, 0.6879, 0.2967, 0.6879, 0.2713, 0.699, 0.2713, 0.699, 0.2967, 0.6734, 0.2967, 0.6734, 0.2713, 0.6879, 0.2713, 0.6879, 0.2967, 0.6624, 0.2967, 0.6624, 0.2713, 0.6734, 0.2713, 0.6734, 0.2967, 0.7236, 0.3958, 0.699, 0.3958, 0.699, 0.3811, 0.7236, 0.3811, 0.7236, 0.4088, 0.699, 0.4088, 0.699, 0.3958, 0.7236, 0.3958, 0.5935, 0.441, 0.5689, 0.441, 0.5689, 0.426, 0.5935, 0.426, 0.5935, 0.4524, 0.5689, 0.4524, 0.5689, 0.441, 0.5935, 0.441, 0.699, 0.367, 0.7236, 0.367, 0.7236, 0.3811, 0.699, 0.3811, 0.699, 0.353, 0.7236, 0.353, 0.7236, 0.367, 0.699, 0.367, 0.9299, 0.2713, 0.9299, 0.04775, 0.9188, 0.03369, 0.9188, 0.2713, 0.5891, 0.05911, 0.6002, 0.05911, 0.6002, 0.2826, 0.5891, 0.2612, 0.9444, 0.2713, 0.9444, 0.06921, 0.9299, 0.04775, 0.9299, 0.2713, 0.8964, 0.4733, 0.8964, 0.2713, 0.8822, 0.378, 0.8822, 0.4733, 0.6002, 0.05911, 0.6146, 0.05911, 0.6146, 0.2967, 0.6002, 0.2826, 0.9555, 0.2713, 0.9555, 0.1759, 0.9444, 0.06921, 0.9444, 0.2713, 0.6252, 0.4234, 0.611, 0.426, 0.5984, 0.4185, 0.5935, 0.4045, 0.5984, 0.3904, 0.611, 0.3829, 0.6252, 0.3855, 0.6345, 0.397, 0.6345, 0.4119, 0.6002, 0.03369, 0.6002, 0.05911, 0.5891, 0.05911, 0.5891, 0.03369, 0.6146, 0.03369, 0.6146, 0.05911, 0.6002, 0.05911, 0.6002, 0.03369, 0.6257, 0.03369, 0.6257, 0.05911, 0.6146, 0.05911, 0.6146, 0.03369, 0.5524, 0.4235, 0.5279, 0.4235, 0.5279, 0.4088, 0.5524, 0.4088, 0.5524, 0.4365, 0.5279, 0.4365, 0.5279, 0.4235, 0.5524, 0.4235, 0.658, 0.441, 0.6334, 0.441, 0.6334, 0.426, 0.658, 0.426, 0.658, 0.4524, 0.6334, 0.4524, 0.6334, 0.441, 0.658, 0.441, 0.5279, 0.3389, 0.5524, 0.3389, 0.5524, 0.353, 0.5279, 0.353, 0.5279, 0.3248, 0.5524, 0.3248, 0.5524, 0.3389, 0.5279, 0.3389, 0.751, 0.2734, 0.7832, 0.2734, 0.7832, 0.3031, 0.751, 0.3031, 0.751, 0.3031, 0.7832, 0.3031, 0.7832, 0.3329, 0.751, 0.3329, 0.8476, 0.3293, 0.8154, 0.3293, 0.8154, 0.305, 0.8476, 0.305, 0.8476, 0.305, 0.8154, 0.305, 0.8154, 0.2734, 0.8476, 0.2734, 0.8154, 0.332, 0.7832, 0.332, 0.7832, 0.3046, 0.8154, 0.3046, 0.8154, 0.3046, 0.7832, 0.3046, 0.7832, 0.2734, 0.8154, 0.2734, 0.5375, 0.3412, 0.5375, 0.3171, 0.5698, 0.3171, 0.5698, 0.3412, 0.5698, 0.3412, 0.5698, 0.3171, 0.6119, 0.3171, 0.6119, 0.3412, 0.6119, 0.3412, 0.6119, 0.3171, 0.6442, 0.3171, 0.6442, 0.3412, 0.7654, 0.2575, 0.751, 0.2278, 0.7654, 0.198, 0.8019, 0.1822, 0.8435, 0.1877, 0.8706, 0.212, 0.8706, 0.2436, 0.8435, 0.2679, 0.8019, 0.2734, 0.751, 0.3171, 0.751, 0.2263, 0.7187, 0.1248, 0.7187, 0.3171, 0.6119, 0.3171, 0.5698, 0.3171, 0.5698, 0.09101, 0.6119, 0.1044, 0.9121, 0.4656, 0.9121, 0.2734, 0.8706, 0.3749, 0.8706, 0.4656, 0.7187, 0.3171, 0.7187, 0.1248, 0.6765, 0.1044, 0.6765, 0.3171, 0.6442, 0.3171, 0.6119, 0.3171, 0.6119, 0.1044, 0.6442, 0.1248, 0.6765, 0.3171, 0.6765, 0.1044, 0.6442, 0.09101, 0.6442, 0.3171, 0.9751, 0.05952, 0.9538, 0.05952, 0.9538, 0.02799, 0.9751, 0.02799, 0.9326, 0.02799, 0.9538, 0.02799, 0.9538, 0.05952, 0.9326, 0.05952, 0.9538, 0.2204, 0.9751, 0.2204, 0.9751, 0.252, 0.9538, 0.252, 0.9113, 0.02799, 0.9326, 0.02799, 0.9326, 0.05952, 0.9113, 0.05952, 0.9113, 0.4349, 0.9113, 0.05952, 0.9326, 0.05952, 0.9326, 0.4349, 0.9113, 0.02799, 0.9113, 0.4034, 0.7192, 0.4034, 0.7192, 0.02799, 0.5891, 0.05911, 0.6002, 0.05911, 0.6002, 0.2826, 0.5891, 0.2612, 0.9538, 0.252, 0.9751, 0.252, 0.9751, 0.4759, 0.9538, 0.4759, 0.9326, 0.4349, 0.9326, 0.05952, 0.9538, 0.05952, 0.9538, 0.4349, 0.9326, 0.05952, 0.7192, 0.05952, 0.7192, 0.4349, 0.5272, 0.4349, 0.9113, 0.05952, 0.9538, 0.05952, 0.7192, 0.05952, 0.9326, 0.05952, 0.8964, 0.4733, 0.8964, 0.2713, 0.8822, 0.378, 0.8822, 0.4733, 0.9299, 0.2713, 0.9299, 0.04775, 0.9188, 0.03369, 0.9188, 0.2713, 0.9113, 0.4349, 0.9113, 0.05952, 0.9326, 0.05952, 0.9326, 0.4349, 0.9444, 0.2713, 0.9444, 0.06921, 0.9299, 0.04775, 0.9299, 0.2713, 0.6002, 0.05911, 0.6146, 0.05911, 0.6146, 0.2967, 0.6002, 0.2826, 0.9555, 0.2713, 0.9555, 0.1759, 0.9444, 0.06921, 0.9444, 0.2713, 0.6252, 0.4234, 0.611, 0.426, 0.5984, 0.4185, 0.5935, 0.4045, 0.5984, 0.3904, 0.611, 0.3829, 0.6252, 0.3855, 0.6345, 0.397, 0.6345, 0.4119, 0.6002, 0.03369, 0.6002, 0.05911, 0.5891, 0.05911, 0.5891, 0.03369, 0.6146, 0.03369, 0.6146, 0.05911, 0.6002, 0.05911, 0.6002, 0.03369, 0.6257, 0.03369, 0.6257, 0.05911, 0.6146, 0.05911, 0.6146, 0.03369, 0.5524, 0.4235, 0.5279, 0.4235, 0.5279, 0.4088, 0.5524, 0.4088, 0.5524, 0.4365, 0.5279, 0.4365, 0.5279, 0.4235, 0.5524, 0.4235, 0.658, 0.441, 0.6334, 0.441, 0.6334, 0.426, 0.658, 0.426, 0.658, 0.4524, 0.6334, 0.4524, 0.6334, 0.441, 0.658, 0.441, 0.5279, 0.3389, 0.5524, 0.3389, 0.5524, 0.353, 0.5279, 0.353, 0.5279, 0.3248, 0.5524, 0.3248, 0.5524, 0.3389, 0.5279, 0.3389, 0.5891, 0.05911, 0.6002, 0.05911, 0.6002, 0.2826, 0.5891, 0.2612, 0.8964, 0.4733, 0.8964, 0.2713, 0.8822, 0.378, 0.8822, 0.4733, 0.9299, 0.2713, 0.9299, 0.04775, 0.9188, 0.03369, 0.9188, 0.2713, 0.9444, 0.2713, 0.9444, 0.06921, 0.9299, 0.04775, 0.9299, 0.2713, 0.6002, 0.05911, 0.6146, 0.05911, 0.6146, 0.2967, 0.6002, 0.2826, 0.9555, 0.2713, 0.9555, 0.1759, 0.9444, 0.06921, 0.9444, 0.2713, 0.6252, 0.4234, 0.611, 0.426, 0.5984, 0.4185, 0.5935, 0.4045, 0.5984, 0.3904, 0.611, 0.3829, 0.6252, 0.3855, 0.6345, 0.397, 0.6345, 0.4119, 0.6002, 0.03369, 0.6002, 0.05911, 0.5891, 0.05911, 0.5891, 0.03369, 0.6146, 0.03369, 0.6146, 0.05911, 0.6002, 0.05911, 0.6002, 0.03369, 0.6257, 0.03369, 0.6257, 0.05911, 0.6146, 0.05911, 0.6146, 0.03369, 0.5524, 0.4235, 0.5279, 0.4235, 0.5279, 0.4088, 0.5524, 0.4088, 0.5524, 0.4365, 0.5279, 0.4365, 0.5279, 0.4235, 0.5524, 0.4235, 0.658, 0.441, 0.6334, 0.441, 0.6334, 0.426, 0.658, 0.426, 0.658, 0.4524, 0.6334, 0.4524, 0.6334, 0.441, 0.658, 0.441, 0.5279, 0.3389, 0.5524, 0.3389, 0.5524, 0.353, 0.5279, 0.353, 0.5279, 0.3248, 0.5524, 0.3248, 0.5524, 0.3389, 0.5279, 0.3389, 0.5891, 0.05911, 0.6002, 0.05911, 0.6002, 0.2826, 0.5891, 0.2612, 0.8964, 0.4733, 0.8964, 0.2713, 0.8822, 0.378, 0.8822, 0.4733, 0.9299, 0.2713, 0.9299, 0.04775, 0.9188, 0.03369, 0.9188, 0.2713, 0.9444, 0.2713, 0.9444, 0.06921, 0.9299, 0.04775, 0.9299, 0.2713, 0.6002, 0.05911, 0.6146, 0.05911, 0.6146, 0.2967, 0.6002, 0.2826, 0.9555, 0.2713, 0.9555, 0.1759, 0.9444, 0.06921, 0.9444, 0.2713, 0.6252, 0.4234, 0.611, 0.426, 0.5984, 0.4185, 0.5935, 0.4045, 0.5984, 0.3904, 0.611, 0.3829, 0.6252, 0.3855, 0.6345, 0.397, 0.6345, 0.4119, 0.6002, 0.03369, 0.6002, 0.05911, 0.5891, 0.05911, 0.5891, 0.03369, 0.6146, 0.03369, 0.6146, 0.05911, 0.6002, 0.05911, 0.6002, 0.03369, 0.6257, 0.03369, 0.6257, 0.05911, 0.6146, 0.05911, 0.6146, 0.03369, 0.5524, 0.4235, 0.5279, 0.4235, 0.5279, 0.4088, 0.5524, 0.4088, 0.5524, 0.4365, 0.5279, 0.4365, 0.5279, 0.4235, 0.5524, 0.4235, 0.658, 0.441, 0.6334, 0.441, 0.6334, 0.426, 0.658, 0.426, 0.658, 0.4524, 0.6334, 0.4524, 0.6334, 0.441, 0.658, 0.441, 0.5279, 0.3389, 0.5524, 0.3389, 0.5524, 0.353, 0.5279, 0.353, 0.5279, 0.3248, 0.5524, 0.3248, 0.5524, 0.3389, 0.5279, 0.3389, 0.01353, 0.5158, 0.06618, 0.5158, 0.06618, 0.8268, 0.01353, 0.8268, 0.2643, 0.5158, 0.3169, 0.5158, 0.3169, 0.8268, 0.2643, 0.8268, 0.3696, 0.9772, 0.3169, 0.9772, 0.3169, 0.6662, 0.3696, 0.6662, 0.4223, 0.9498, 0.3696, 0.9498, 0.3696, 0.6388, 0.4223, 0.6388, 0.4223, 0.6388, 0.4223, 0.6327, 0.4223, 0.6327, 0.4223, 0.6388, 0.2643, 0.8268, 0.3169, 0.8268, 0.3169, 0.833, 0.2643, 0.833, 0.3696, 0.6662, 0.3169, 0.6662, 0.3169, 0.66, 0.3696, 0.66, 0.4223, 0.6388, 0.3696, 0.6388, 0.3696, 0.6327, 0.4223, 0.6327, 0.01353, 0.8268, 0.06618, 0.8268, 0.06618, 0.833, 0.01353, 0.833, 0.06618, 0.833, 0.01353, 0.833, 0.01353, 0.833, 0.06618, 0.833, 0.01353, 0.8268, 0.06618, 0.8268, 0.06618, 0.8268, 0.01353, 0.8268, 0.01353, 0.8268, 0.01353, 0.8268, 0.01353, 0.8268, 0.01353, 0.8268, 0.3169, 0.66, 0.3169, 0.6662, 0.3169, 0.6662, 0.3169, 0.66, 0.01353, 0.833, 0.01353, 0.833, 0.01353, 0.833, 0.01353, 0.833, 0.3169, 0.66, 0.3169, 0.6662, 0.3169, 0.6662, 0.3169, 0.66, 0.01353, 0.8268, 0.01353, 0.833, 0.01353, 0.833, 0.01353, 0.8268, 0.4223, 0.6388, 0.4223, 0.6327, 0.4223, 0.6327, 0.4223, 0.6388, 0.06618, 0.8268, 0.06618, 0.8268, 0.06618, 0.8268, 0.06618, 0.8268, 0.06618, 0.833, 0.06618, 0.833, 0.06618, 0.833, 0.06618, 0.833, 0.06618, 0.833, 0.06618, 0.8268, 0.06618, 0.8268, 0.06618, 0.833, 0.7288, 0.8497, 0.7288, 0.5182, 0.7415, 0.5182, 0.7415, 0.8497, 0.6779, 0.8497, 0.6779, 0.5182, 0.6906, 0.5182, 0.6906, 0.8497, 0.8306, 0.5182, 0.8306, 0.8497, 0.8179, 0.8497, 0.8179, 0.5182, 0.7033, 0.8497, 0.7033, 0.5182, 0.716, 0.5182, 0.716, 0.8497, 0.767, 0.8497, 0.7797, 0.8497, 0.7797, 0.8636, 0.767, 0.8636, 0.6906, 0.8636, 0.6779, 0.8636, 0.6779, 0.8497, 0.6906, 0.8497, 0.935, 0.5182, 0.935, 0.7746, 0.9255, 0.7746, 0.9255, 0.5182, 0.8591, 0.7746, 0.8591, 0.5182, 0.8686, 0.5182, 0.8686, 0.7746, 0.9066, 0.7746, 0.9066, 0.5182, 0.916, 0.5182, 0.916, 0.7746, 0.8496, 0.5182, 0.8496, 0.7746, 0.8401, 0.7746, 0.8401, 0.5182, 0.8591, 0.7746, 0.8686, 0.7746, 0.8686, 0.7746, 0.8591, 0.7746, 0.8401, 0.7746, 0.8496, 0.7746, 0.8496, 0.7746, 0.8401, 0.7746, 0.7829, 0.8497, 0.7924, 0.8497, 0.7924, 0.86, 0.7829, 0.86, 0.8686, 0.5182, 0.8591, 0.5182, 0.8591, 0.5182, 0.8686, 0.5182, 0.9255, 0.7746, 0.935, 0.7746, 0.935, 0.7746, 0.9255, 0.7746, 0.7829, 0.8497, 0.7829, 0.86, 0.7829, 0.86, 0.7829, 0.8497, 0.7542, 0.8497, 0.7637, 0.8497, 0.7637, 0.86, 0.7542, 0.86, 0.8496, 0.5182, 0.8401, 0.5182, 0.8401, 0.5182, 0.8496, 0.5182, 0.8686, 0.7746, 0.8686, 0.7746, 0.8686, 0.7746, 0.8686, 0.7746, 0.935, 0.5182, 0.9255, 0.5182, 0.9255, 0.5182, 0.935, 0.5182, 0.916, 0.5182, 0.9066, 0.5182, 0.9066, 0.5182, 0.916, 0.5182, 0.9066, 0.7746, 0.916, 0.7746, 0.916, 0.7746, 0.9066, 0.7746, 0.8496, 0.5182, 0.8496, 0.5182, 0.8496, 0.5182, 0.8496, 0.5182, 0.9066, 0.7746, 0.916, 0.7746, 0.916, 0.7746, 0.9066, 0.7746, 0.8496, 0.7746, 0.8496, 0.7746, 0.8496, 0.7746, 0.8496, 0.7746, 0.7637, 0.86, 0.7637, 0.8497, 0.7637, 0.8497, 0.7637, 0.86, 0.8686, 0.5182, 0.8686, 0.5182, 0.8686, 0.5182, 0.8686, 0.5182, 0.916, 0.5182, 0.9066, 0.5182, 0.9066, 0.5182, 0.916, 0.5182, 0.7288, 0.8497, 0.7288, 0.5182, 0.7415, 0.5182, 0.7415, 0.8497, 0.6779, 0.8497, 0.6779, 0.5182, 0.6906, 0.5182, 0.6906, 0.8497, 0.8306, 0.5182, 0.8306, 0.8497, 0.8179, 0.8497, 0.8179, 0.5182, 0.7033, 0.8497, 0.7033, 0.5182, 0.716, 0.5182, 0.716, 0.8497, 0.767, 0.8497, 0.7797, 0.8497, 0.7797, 0.8636, 0.767, 0.8636, 0.6906, 0.8636, 0.6779, 0.8636, 0.6779, 0.8497, 0.6906, 0.8497, 0.7288, 0.8497, 0.7288, 0.5182, 0.7415, 0.5182, 0.7415, 0.8497, 0.6779, 0.8497, 0.6779, 0.5182, 0.6906, 0.5182, 0.6906, 0.8497, 0.8306, 0.5182, 0.8306, 0.8497, 0.8179, 0.8497, 0.8179, 0.5182, 0.7033, 0.8497, 0.7033, 0.5182, 0.716, 0.5182, 0.716, 0.8497, 0.767, 0.8497, 0.7797, 0.8497, 0.7797, 0.8636, 0.767, 0.8636, 0.6906, 0.8636, 0.6779, 0.8636, 0.6779, 0.8497, 0.6906, 0.8497])
me_cube_001.materials.append(mat_ks_signal)
me_cube_001.materials.append(mat_ks_signal_001)
me_cube_001.use_remesh_fix_poles = True
me_cube_001.use_remesh_preserve_attributes = False
me_cube_001.use_mirror_vertex_groups = False
me_cube_001.update()
me_cube_001.normals_split_custom_set([tuple(v) for v in zip(*[iter([1.0, 0.0, 0.0, 1.0, 0.0, 0.0, 1.0, 0.0, 0.0, 1.0, 0.0, 0.0, 0.0, -1.0, 0.0, 0.0, -1.0, 0.0, 0.0, -1.0, 0.0, 0.0, -1.0, 0.0, -1.0, -9.342e-08, 0.0, -1.0, -9.342e-08, 0.0, -1.0, -9.342e-08, 0.0, -1.0, -9.342e-08, 0.0, -9.19e-08, 1.0, 0.0, -9.19e-08, 1.0, 0.0, -9.19e-08, 1.0, 0.0, -9.19e-08, 1.0, 0.0, -0.8312, -6.24e-08, 0.556, -0.8312, -6.24e-08, 0.556, -0.8312, -6.24e-08, 0.556, -0.8312, -6.24e-08, 0.556, 0.0, 0.0, 1.0, 0.0, 0.0, 1.0, 0.0, 0.0, 1.0, 0.0, 0.0, 1.0, 0.0, 0.0, 1.0, 0.0, 0.0, 1.0, 0.0, 0.0, 1.0, 0.0, 0.0, 1.0, -1.334e-07, 0.0, 1.0, -1.334e-07, 0.0, 1.0, -1.334e-07, 0.0, 1.0, -1.334e-07, 0.0, 1.0, 2.557e-09, 0.0, 1.0, 2.557e-09, 0.0, 1.0, 2.557e-09, 0.0, 1.0, 2.557e-09, 0.0, 1.0, -8.436e-08, 1.0, 0.0, -8.436e-08, 1.0, 0.0, -8.436e-08, 1.0, 0.0, -8.436e-08, 1.0, 0.0, 0.8312, 4.992e-08, 0.556, 0.8312, 4.992e-08, 0.556, 0.8312, 4.992e-08, 0.556, 0.8312, 4.992e-08, 0.556, -6.847e-08, 0.8312, 0.556, -6.847e-08, 0.8312, 0.556, -6.847e-08, 0.8312, 0.556, -6.847e-08, 0.8312, 0.556, 8.702e-08, -0.8312, 0.556, 8.702e-08, -0.8312, 0.556, 8.702e-08, -0.8312, 0.556, 8.702e-08, -0.8312, 0.556, 1.687e-07, -1.0, 0.0, 1.687e-07, -1.0, 0.0, 1.687e-07, -1.0, 0.0, 1.687e-07, -1.0, 0.0, -1.0, -8.255e-08, 0.0, -1.0, -8.255e-08, 0.0, -1.0, -8.255e-08, 0.0, -1.0, -8.255e-08, 0.0, 1.0, 1.981e-07, 0.0, 1.0, 1.981e-07, 0.0, 1.0, 1.981e-07, 0.0, 1.0, 1.981e-07, 0.0, -4.023e-07, 0.0, 1.0, -4.023e-07, 0.0, 1.0, -4.023e-07, 0.0, 1.0, -4.023e-07, 0.0, 1.0, 0.0, 0.0, 1.0, 0.0, 0.0, 1.0, 0.0, 0.0, 1.0, 0.0, 0.0, 1.0, -1.0, -7.96e-08, 1.186e-15, -1.0, -7.96e-08, 1.186e-15, -1.0, -7.96e-08, 1.186e-15, -1.0, -7.96e-08, 1.186e-15, -1.0, -7.96e-08, 1.186e-15, -1.0, -7.96e-08, 1.186e-15, -1.0, -7.96e-08, 1.186e-15, -1.0, -7.96e-08, 1.186e-15, 1.0, 8.755e-08, -4.744e-16, 1.0, 8.755e-08, -4.744e-16, 1.0, 8.755e-08, -4.744e-16, 1.0, 8.755e-08, -4.744e-16, 1.0, 8.755e-08, -4.744e-16, 1.0, 8.755e-08, -4.744e-16, 1.0, 8.755e-08, -4.744e-16, 1.0, 8.755e-08, -4.744e-16, 0.0, 0.0, -1.0, 0.0, 0.0, -1.0, 0.0, 0.0, -1.0, 0.0, 0.0, -1.0, 0.0, -1.0, 0.0, 0.0, -1.0, 0.0, 0.0, -1.0, 0.0, 0.0, -1.0, 0.0, 1.0, 0.0, 0.0, 1.0, 0.0, 0.0, 1.0, 0.0, 0.0, 1.0, 0.0, 0.0, 0.0, -1.0, 0.0, 0.0, -1.0, 0.0, 0.0, -1.0, 0.0, 0.0, -1.0, 0.0, -1.0, -7.129e-08, 0.0, -1.0, -7.129e-08, 0.0, -1.0, -7.129e-08, 0.0, -1.0, -7.129e-08, 0.0, -5.449e-08, 1.0, 0.0, -5.449e-08, 1.0, 0.0, -5.449e-08, 1.0, 0.0, -5.449e-08, 1.0, 0.0, 2.766e-08, 0.0, -1.0, 2.766e-08, 0.0, -1.0, 2.766e-08, 0.0, -1.0, 2.766e-08, 0.0, -1.0, -1.608e-07, 0.0, 1.0, -1.608e-07, 0.0, 1.0, -1.608e-07, 0.0, 1.0, -1.608e-07, 0.0, 1.0, 0.0, -0.9397, -0.342, 0.0, -0.9397, -0.342, 0.0, -0.9397, -0.342, 0.0, -0.9397, -0.342, 0.0, -0.5, -0.866, 0.0, -0.5, -0.866, 0.0, -0.5, -0.866, 0.0, -0.5, -0.866, 0.0, 0.1737, -0.9848, 0.0, 0.1737, -0.9848, 0.0, 0.1737, -0.9848, 0.0, 0.1737, -0.9848, 0.0, 0.766, -0.6428, 0.0, 0.766, -0.6428, 0.0, 0.766, -0.6428, 0.0, 0.766, -0.6428, 0.0, 1.0, 0.0, 0.0, 1.0, 0.0, 0.0, 1.0, 0.0, 0.0, 1.0, 0.0, 0.0, 0.7661, 0.6428, 0.0, 0.7661, 0.6428, 0.0, 0.7661, 0.6428, 0.0, 0.7661, 0.6428, 0.0, 0.1736, 0.9848, 0.0, 0.1736, 0.9848, 0.0, 0.1736, 0.9848, 0.0, 0.1736, 0.9848, 0.0, -0.5, 0.866, 0.0, -0.5, 0.866, 0.0, -0.5, 0.866, 0.0, -0.5, 0.866, 0.0, -0.9397, 0.342, 0.0, -0.9397, 0.342, 0.0, -0.9397, 0.342, 0.0, -0.9397, 0.342, 1.0, -2.444e-08, -1.165e-14, 1.0, -2.444e-08, -1.165e-14, 1.0, -2.444e-08, -1.165e-14, 1.0, -2.444e-08, -1.165e-14, 1.0, -2.444e-08, -1.165e-14, 1.0, -2.444e-08, -1.165e-14, 1.0, -2.444e-08, -1.165e-14, 1.0, -2.444e-08, -1.165e-14, 1.0, -2.444e-08, -1.165e-14, -1.699e-07, 1.0, 0.0, -1.699e-07, 1.0, 0.0, -1.699e-07, 1.0, 0.0, -1.699e-07, 1.0, 0.0, 0.0, -0.5, 0.866, 0.0, -0.5, 0.866, 0.0, -0.5, 0.866, 0.0, -0.5, 0.866, 1.169e-07, -0.9397, -0.342, 1.169e-07, -0.9397, -0.342, 1.169e-07, -0.9397, -0.342, 1.169e-07, -0.9397, -0.342, 0.0, 0.7661, 0.6428, 0.0, 0.7661, 0.6428, 0.0, 0.7661, 0.6428, 0.0, 0.7661, 0.6428, 0.0, -0.9397, 0.342, 0.0, -0.9397, 0.342, 0.0, -0.9397, 0.342, 0.0, -0.9397, 0.342, -1.854e-07, 0.1736, 0.9848, -1.854e-07, 0.1736, 0.9848, -1.854e-07, 0.1736, 0.9848, -1.854e-07, 0.1736, 0.9848, 0.0, -0.9397, -0.342, 0.0, -0.9397, -0.342, 0.0, -0.9397, -0.342, 0.0, -0.9397, -0.342, 0.0, -0.5, -0.866, 0.0, -0.5, -0.866, 0.0, -0.5, -0.866, 0.0, -0.5, -0.866, 0.0, 0.1737, -0.9848, 0.0, 0.1737, -0.9848, 0.0, 0.1737, -0.9848, 0.0, 0.1737, -0.9848, 0.0, 0.766, -0.6428, 0.0, 0.766, -0.6428, 0.0, 0.766, -0.6428, 0.0, 0.766, -0.6428, 0.0, 1.0, 0.0, 0.0, 1.0, 0.0, 0.0, 1.0, 0.0, 0.0, 1.0, 0.0, 0.0, 0.7661, 0.6428, 0.0, 0.7661, 0.6428, 0.0, 0.7661, 0.6428, 0.0, 0.7661, 0.6428, 0.0, 0.1736, 0.9848, 0.0, 0.1736, 0.9848, 0.0, 0.1736, 0.9848, 0.0, 0.1736, 0.9848, 0.0, -0.5, 0.866, 0.0, -0.5, 0.866, 0.0, -0.5, 0.866, 0.0, -0.5, 0.866, 0.0, -0.9397, 0.342, 0.0, -0.9397, 0.342, 0.0, -0.9397, 0.342, 0.0, -0.9397, 0.342, 1.0, 1.466e-07, 0.0, 1.0, 1.466e-07, 0.0, 1.0, 1.466e-07, 0.0, 1.0, 1.466e-07, 0.0, 1.0, 1.466e-07, 0.0, 1.0, 1.466e-07, 0.0, 1.0, 1.466e-07, 0.0, 1.0, 1.466e-07, 0.0, 1.0, 1.466e-07, 0.0, -8.495e-08, 1.0, 0.0, -8.495e-08, 1.0, 0.0, -8.495e-08, 1.0, 0.0, -8.495e-08, 1.0, 0.0, 0.0, -0.5, 0.866, 0.0, -0.5, 0.866, 0.0, -0.5, 0.866, 0.0, -0.5, 0.866, 0.0, -0.9397, -0.342, 0.0, -0.9397, -0.342, 0.0, -0.9397, -0.342, 0.0, -0.9397, -0.342, -1.802e-07, 0.7661, 0.6428, -1.802e-07, 0.7661, 0.6428, -1.802e-07, 0.7661, 0.6428, -1.802e-07, 0.7661, 0.6428, 0.0, -0.9397, 0.342, 0.0, -0.9397, 0.342, 0.0, -0.9397, 0.342, 0.0, -0.9397, 0.342, -1.854e-07, 0.1736, 0.9848, -1.854e-07, 0.1736, 0.9848, -1.854e-07, 0.1736, 0.9848, -1.854e-07, 0.1736, 0.9848, 0.0, -0.9397, -0.342, 0.0, -0.9397, -0.342, 0.0, -0.9397, -0.342, 0.0, -0.9397, -0.342, 0.0, -0.5, -0.866, 0.0, -0.5, -0.866, 0.0, -0.5, -0.866, 0.0, -0.5, -0.866, 0.0, 0.1736, -0.9848, 0.0, 0.1736, -0.9848, 0.0, 0.1736, -0.9848, 0.0, 0.1736, -0.9848, 0.0, 0.766, -0.6428, 0.0, 0.766, -0.6428, 0.0, 0.766, -0.6428, 0.0, 0.766, -0.6428, 0.0, 1.0, 0.0, 0.0, 1.0, 0.0, 0.0, 1.0, 0.0, 0.0, 1.0, 0.0, 0.0, 0.766, 0.6428, 0.0, 0.766, 0.6428, 0.0, 0.766, 0.6428, 0.0, 0.766, 0.6428, 0.0, 0.1737, 0.9848, 0.0, 0.1737, 0.9848, 0.0, 0.1737, 0.9848, 0.0, 0.1737, 0.9848, 0.0, -0.5, 0.866, 0.0, -0.5, 0.866, 0.0, -0.5, 0.866, 0.0, -0.5, 0.866, 0.0, -0.9397, 0.342, 0.0, -0.9397, 0.342, 0.0, -0.9397, 0.342, 0.0, -0.9397, 0.342, 1.0, 9.775e-08, 0.0, 1.0, 9.775e-08, 0.0, 1.0, 9.775e-08, 0.0, 1.0, 9.775e-08, 0.0, 1.0, 9.775e-08, 0.0, 1.0, 9.775e-08, 0.0, 1.0, 9.775e-08, 0.0, 1.0, 9.775e-08, 0.0, 1.0, 9.775e-08, 0.0, -1.699e-07, 1.0, -5.41e-07, -1.699e-07, 1.0, -5.41e-07, -1.699e-07, 1.0, -5.41e-07, -1.699e-07, 1.0, -5.41e-07, 1.396e-06, -0.5, 0.866, 1.396e-06, -0.5, 0.866, 1.396e-06, -0.5, 0.866, 1.396e-06, -0.5, 0.866, 5.41e-07, -0.9397, -0.342, 5.41e-07, -0.9397, -0.342, 5.41e-07, -0.9397, -0.342, 5.41e-07, -0.9397, -0.342, -1.662e-08, 0.766, 0.6428, -1.662e-08, 0.766, 0.6428, -1.662e-08, 0.766, 0.6428, -1.662e-08, 0.766, 0.6428, 0.0, -0.9397, 0.342, 0.0, -0.9397, 0.342, 0.0, -0.9397, 0.342, 0.0, -0.9397, 0.342, 6.635e-07, 0.1737, 0.9848, 6.635e-07, 0.1737, 0.9848, 6.635e-07, 0.1737, 0.9848, 6.635e-07, 0.1737, 0.9848, 1.44e-06, 0.1736, 0.9848, 1.44e-06, 0.1736, 0.9848, 1.44e-06, 0.1736, 0.9848, 1.44e-06, 0.1736, 0.9848, 0.0, -0.9397, 0.342, 0.0, -0.9397, 0.342, 0.0, -0.9397, 0.342, 0.0, -0.9397, 0.342, -8.405e-07, 0.7661, 0.6428, -8.405e-07, 0.7661, 0.6428, -8.405e-07, 0.7661, 0.6428, -8.405e-07, 0.7661, 0.6428, 2.308e-07, -0.9397, -0.342, 2.308e-07, -0.9397, -0.342, 2.308e-07, -0.9397, -0.342, 2.308e-07, -0.9397, -0.342, 0.0, -0.5, 0.866, 0.0, -0.5, 0.866, 0.0, -0.5, 0.866, 0.0, -0.5, 0.866, -1.699e-07, 1.0, 1.203e-06, -1.699e-07, 1.0, 1.203e-06, -1.699e-07, 1.0, 1.203e-06, -1.699e-07, 1.0, 1.203e-06, 1.0, 6.04e-08, 0.0, 1.0, 6.04e-08, 0.0, 1.0, 6.04e-08, 0.0, 1.0, 6.04e-08, 0.0, 1.0, 6.04e-08, 0.0, 1.0, 6.04e-08, 0.0, 1.0, 6.04e-08, 0.0, 1.0, 6.04e-08, 0.0, 1.0, 6.04e-08, 0.0, 0.0, -0.9397, 0.342, 0.0, -0.9397, 0.342, 0.0, -0.9397, 0.342, 0.0, -0.9397, 0.342, 0.0, -0.5, 0.866, 0.0, -0.5, 0.866, 0.0, -0.5, 0.866, 0.0, -0.5, 0.866, 0.0, 0.1736, 0.9848, 0.0, 0.1736, 0.9848, 0.0, 0.1736, 0.9848, 0.0, 0.1736, 0.9848, 0.0, 0.7661, 0.6428, 0.0, 0.7661, 0.6428, 0.0, 0.7661, 0.6428, 0.0, 0.7661, 0.6428, 0.0, 1.0, 0.0, 0.0, 1.0, 0.0, 0.0, 1.0, 0.0, 0.0, 1.0, 0.0, 0.0, 0.7661, -0.6428, 0.0, 0.7661, -0.6428, 0.0, 0.7661, -0.6428, 0.0, 0.7661, -0.6428, 0.0, 0.1736, -0.9848, 0.0, 0.1736, -0.9848, 0.0, 0.1736, -0.9848, 0.0, 0.1736, -0.9848, 0.0, -0.5, -0.866, 0.0, -0.5, -0.866, 0.0, -0.5, -0.866, 0.0, -0.5, -0.866, 0.0, -0.9397, -0.342, 0.0, -0.9397, -0.342, 0.0, -0.9397, -0.342, 0.0, -0.9397, -0.342, 6.806e-07, 0.1736, 0.9848, 6.806e-07, 0.1736, 0.9848, 6.806e-07, 0.1736, 0.9848, 6.806e-07, 0.1736, 0.9848, 0.0, -0.9397, 0.342, 0.0, -0.9397, 0.342, 0.0, -0.9397, 0.342, 0.0, -0.9397, 0.342, -8.255e-08, 0.7661, 0.6428, -8.255e-08, 0.7661, 0.6428, -8.255e-08, 0.7661, 0.6428, -8.255e-08, 0.7661, 0.6428, 2.566e-07, -0.9397, -0.342, 2.566e-07, -0.9397, -0.342, 2.566e-07, -0.9397, -0.342, 2.566e-07, -0.9397, -0.342, 0.0, -0.5, 0.866, 0.0, -0.5, 0.866, 0.0, -0.5, 0.866, 0.0, -0.5, 0.866, -1.699e-07, 1.0, 0.0, -1.699e-07, 1.0, 0.0, -1.699e-07, 1.0, 0.0, -1.699e-07, 1.0, 0.0, 1.0, 1.51e-07, 0.0, 1.0, 1.51e-07, 0.0, 1.0, 1.51e-07, 0.0, 1.0, 1.51e-07, 0.0, 1.0, 1.51e-07, 0.0, 1.0, 1.51e-07, 0.0, 1.0, 1.51e-07, 0.0, 1.0, 1.51e-07, 0.0, 1.0, 1.51e-07, 0.0, 0.0, -0.9397, 0.342, 0.0, -0.9397, 0.342, 0.0, -0.9397, 0.342, 0.0, -0.9397, 0.342, 0.0, -0.5, 0.866, 0.0, -0.5, 0.866, 0.0, -0.5, 0.866, 0.0, -0.5, 0.866, 0.0, 0.1736, 0.9848, 0.0, 0.1736, 0.9848, 0.0, 0.1736, 0.9848, 0.0, 0.1736, 0.9848, 0.0, 0.7661, 0.6428, 0.0, 0.7661, 0.6428, 0.0, 0.7661, 0.6428, 0.0, 0.7661, 0.6428, 0.0, 1.0, 0.0, 0.0, 1.0, 0.0, 0.0, 1.0, 0.0, 0.0, 1.0, 0.0, 0.0, 0.7661, -0.6428, 0.0, 0.7661, -0.6428, 0.0, 0.7661, -0.6428, 0.0, 0.7661, -0.6428, 0.0, 0.1736, -0.9848, 0.0, 0.1736, -0.9848, 0.0, 0.1736, -0.9848, 0.0, 0.1736, -0.9848, 0.0, -0.5, -0.866, 0.0, -0.5, -0.866, 0.0, -0.5, -0.866, 0.0, -0.5, -0.866, 0.0, -0.9397, -0.342, 0.0, -0.9397, -0.342, 0.0, -0.9397, -0.342, 0.0, -0.9397, -0.342, 0.0, -0.9397, -0.342, 0.0, -0.9397, -0.342, 0.0, -0.9397, -0.342, 0.0, -0.9397, -0.342, 0.0, -0.5, -0.866, 0.0, -0.5, -0.866, 0.0, -0.5, -0.866, 0.0, -0.5, -0.866, 0.0, 0.1737, -0.9848, 0.0, 0.1737, -0.9848, 0.0, 0.1737, -0.9848, 0.0, 0.1737, -0.9848, 0.0, 0.766, -0.6428, 0.0, 0.766, -0.6428, 0.0, 0.766, -0.6428, 0.0, 0.766, -0.6428, 0.0, 1.0, 0.0, 0.0, 1.0, 0.0, 0.0, 1.0, 0.0, 0.0, 1.0, 0.0, 0.0, 0.766, 0.6428, 0.0, 0.766, 0.6428, 0.0, 0.766, 0.6428, 0.0, 0.766, 0.6428, 0.0, 0.1737, 0.9848, 0.0, 0.1737, 0.9848, 0.0, 0.1737, 0.9848, 0.0, 0.1737, 0.9848, 0.0, -0.5, 0.866, 0.0, -0.5, 0.866, 0.0, -0.5, 0.866, 0.0, -0.5, 0.866, 0.0, -0.9397, 0.342, 0.0, -0.9397, 0.342, 0.0, -0.9397, 0.342, 0.0, -0.9397, 0.342, 1.0, 8.553e-08, 0.0, 1.0, 8.553e-08, 0.0, 1.0, 8.553e-08, 0.0, 1.0, 8.553e-08, 0.0, 1.0, 8.553e-08, 0.0, 1.0, 8.553e-08, 0.0, 1.0, 8.553e-08, 0.0, 1.0, 8.553e-08, 0.0, 1.0, 8.553e-08, 0.0, -1.699e-07, 1.0, -5.41e-07, -1.699e-07, 1.0, -5.41e-07, -1.699e-07, 1.0, -5.41e-07, -1.699e-07, 1.0, -5.41e-07, 0.0, -0.5, 0.866, 0.0, -0.5, 0.866, 0.0, -0.5, 0.866, 0.0, -0.5, 0.866, 5.41e-07, -0.9397, -0.342, 5.41e-07, -0.9397, -0.342, 5.41e-07, -0.9397, -0.342, 5.41e-07, -0.9397, -0.342, -4.384e-07, 0.766, 0.6428, -4.384e-07, 0.766, 0.6428, -4.384e-07, 0.766, 0.6428, -4.384e-07, 0.766, 0.6428, 0.0, -0.9397, 0.342, 0.0, -0.9397, 0.342, 0.0, -0.9397, 0.342, 0.0, -0.9397, 0.342, -4.236e-07, 0.1737, 0.9848, -4.236e-07, 0.1737, 0.9848, -4.236e-07, 0.1737, 0.9848, -4.236e-07, 0.1737, 0.9848, 0.0, -0.3827, 0.9239, 0.0, -0.3827, 0.9239, 0.0, -0.3827, 0.9239, 0.0, -0.3827, 0.9239, 0.0, -0.9239, 0.3827, 0.0, -0.9239, 0.3827, 0.0, -0.9239, 0.3827, 0.0, -0.9239, 0.3827, 0.0, 0.3827, 0.9239, 0.0, 0.3827, 0.9239, 0.0, 0.3827, 0.9239, 0.0, 0.3827, 0.9239, 0.0, 0.9239, 0.3827, 0.0, 0.9239, 0.3827, 0.0, 0.9239, 0.3827, 0.0, 0.9239, 0.3827, 0.0, 1.0, 0.0, 0.0, 1.0, 0.0, 0.0, 1.0, 0.0, 0.0, 1.0, 0.0, -1.0, -1.517e-07, 0.0, -1.0, -1.517e-07, 0.0, -1.0, -1.517e-07, 0.0, -1.0, -1.517e-07, 0.0, 0.0, -0.9397, 0.342, 0.0, -0.9397, 0.342, 0.0, -0.9397, 0.342, 0.0, -0.9397, 0.342, 0.0, 0.0, -1.0, 0.0, 0.0, -1.0, 0.0, 0.0, -1.0, 0.0, 0.0, -1.0, 0.0, -1.0, 0.0, 0.0, -1.0, 0.0, 0.0, -1.0, 0.0, 0.0, -1.0, 0.0, 1.0, 1.382e-07, 0.0, 1.0, 1.382e-07, 0.0, 1.0, 1.382e-07, 0.0, 1.0, 1.382e-07, 0.0, 0.0, 0.0, 1.0, 0.0, 0.0, 1.0, 0.0, 0.0, 1.0, 0.0, 0.0, 1.0, 8.446e-08, -0.9397, -0.342, 8.446e-08, -0.9397, -0.342, 8.446e-08, -0.9397, -0.342, 8.446e-08, -0.9397, -0.342, 1.816e-07, 0.1736, 0.9848, 1.816e-07, 0.1736, 0.9848, 1.816e-07, 0.1736, 0.9848, 1.816e-07, 0.1736, 0.9848, 0.0, 1.0, 0.0, 0.0, 1.0, 0.0, 0.0, 1.0, 0.0, 0.0, 1.0, 0.0, 2.174e-07, 0.7661, 0.6428, 2.174e-07, 0.7661, 0.6428, 2.174e-07, 0.7661, 0.6428, 2.174e-07, 0.7661, 0.6428, 0.0, -0.5, 0.866, 0.0, -0.5, 0.866, 0.0, -0.5, 0.866, 0.0, -0.5, 0.866, -1.699e-07, 1.0, -2.406e-06, -1.699e-07, 1.0, -2.406e-06, -1.699e-07, 1.0, -2.406e-06, -1.699e-07, 1.0, -2.406e-06, 1.0, 1.51e-07, 0.0, 1.0, 1.51e-07, 0.0, 1.0, 1.51e-07, 0.0, 1.0, 1.51e-07, 0.0, 1.0, 1.51e-07, 0.0, 1.0, 1.51e-07, 0.0, 1.0, 1.51e-07, 0.0, 1.0, 1.51e-07, 0.0, 1.0, 1.51e-07, 0.0, 0.0, -0.9397, 0.342, 0.0, -0.9397, 0.342, 0.0, -0.9397, 0.342, 0.0, -0.9397, 0.342, 0.0, -0.5, 0.866, 0.0, -0.5, 0.866, 0.0, -0.5, 0.866, 0.0, -0.5, 0.866, 0.0, 0.1736, 0.9848, 0.0, 0.1736, 0.9848, 0.0, 0.1736, 0.9848, 0.0, 0.1736, 0.9848, 0.0, 0.7661, 0.6428, 0.0, 0.7661, 0.6428, 0.0, 0.7661, 0.6428, 0.0, 0.7661, 0.6428, 0.0, 1.0, 0.0, 0.0, 1.0, 0.0, 0.0, 1.0, 0.0, 0.0, 1.0, 0.0, 0.0, 0.7661, -0.6428, 0.0, 0.7661, -0.6428, 0.0, 0.7661, -0.6428, 0.0, 0.7661, -0.6428, 0.0, 0.1736, -0.9848, 0.0, 0.1736, -0.9848, 0.0, 0.1736, -0.9848, 0.0, 0.1736, -0.9848, 0.0, -0.5, -0.866, 0.0, -0.5, -0.866, 0.0, -0.5, -0.866, 0.0, -0.5, -0.866, 0.0, -0.9397, -0.342, 0.0, -0.9397, -0.342, 0.0, -0.9397, -0.342, 0.0, -0.9397, -0.342, 0.0, -0.9397, 0.342, 0.0, -0.9397, 0.342, 0.0, -0.9397, 0.342, 0.0, -0.9397, 0.342, 4.207e-07, -0.9397, -0.342, 4.207e-07, -0.9397, -0.342, 4.207e-07, -0.9397, -0.342, 4.207e-07, -0.9397, -0.342, 1.057e-08, 0.1736, 0.9848, 1.057e-08, 0.1736, 0.9848, 1.057e-08, 0.1736, 0.9848, 1.057e-08, 0.1736, 0.9848, 3.207e-08, 0.7661, 0.6428, 3.207e-08, 0.7661, 0.6428, 3.207e-08, 0.7661, 0.6428, 3.207e-08, 0.7661, 0.6428, 0.0, -0.5, 0.866, 0.0, -0.5, 0.866, 0.0, -0.5, 0.866, 0.0, -0.5, 0.866, -1.699e-07, 1.0, 0.0, -1.699e-07, 1.0, 0.0, -1.699e-07, 1.0, 0.0, -1.699e-07, 1.0, 0.0, 1.0, 1.51e-07, 0.0, 1.0, 1.51e-07, 0.0, 1.0, 1.51e-07, 0.0, 1.0, 1.51e-07, 0.0, 1.0, 1.51e-07, 0.0, 1.0, 1.51e-07, 0.0, 1.0, 1.51e-07, 0.0, 1.0, 1.51e-07, 0.0, 1.0, 1.51e-07, 0.0, 0.0, -0.9397, 0.342, 0.0, -0.9397, 0.342, 0.0, -0.9397, 0.342, 0.0, -0.9397, 0.342, 0.0, -0.5, 0.866, 0.0, -0.5, 0.866, 0.0, -0.5, 0.866, 0.0, -0.5, 0.866, 0.0, 0.1736, 0.9848, 0.0, 0.1736, 0.9848, 0.0, 0.1736, 0.9848, 0.0, 0.1736, 0.9848, 0.0, 0.7661, 0.6428, 0.0, 0.7661, 0.6428, 0.0, 0.7661, 0.6428, 0.0, 0.7661, 0.6428, 0.0, 1.0, 0.0, 0.0, 1.0, 0.0, 0.0, 1.0, 0.0, 0.0, 1.0, 0.0, 0.0, 0.7661, -0.6428, 0.0, 0.7661, -0.6428, 0.0, 0.7661, -0.6428, 0.0, 0.7661, -0.6428, 0.0, 0.1736, -0.9848, 0.0, 0.1736, -0.9848, 0.0, 0.1736, -0.9848, 0.0, 0.1736, -0.9848, 0.0, -0.5, -0.866, 0.0, -0.5, -0.866, 0.0, -0.5, -0.866, 0.0, -0.5, -0.866, 0.0, -0.9397, -0.342, 0.0, -0.9397, -0.342, 0.0, -0.9397, -0.342, 0.0, -0.9397, -0.342, 0.0, -0.9397, 0.342, 0.0, -0.9397, 0.342, 0.0, -0.9397, 0.342, 0.0, -0.9397, 0.342, 2.399e-07, -0.9397, -0.342, 2.399e-07, -0.9397, -0.342, 2.399e-07, -0.9397, -0.342, 2.399e-07, -0.9397, -0.342, 2.114e-08, 0.1736, 0.9848, 2.114e-08, 0.1736, 0.9848, 2.114e-08, 0.1736, 0.9848, 2.114e-08, 0.1736, 0.9848, 0.0, 0.7661, 0.6428, 0.0, 0.7661, 0.6428, 0.0, 0.7661, 0.6428, 0.0, 0.7661, 0.6428, 0.0, -0.5, 0.866, 0.0, -0.5, 0.866, 0.0, -0.5, 0.866, 0.0, -0.5, 0.866, -3.398e-07, 1.0, 0.0, -3.398e-07, 1.0, 0.0, -3.398e-07, 1.0, 0.0, -3.398e-07, 1.0, 0.0, 1.0, 1.51e-07, 0.0, 1.0, 1.51e-07, 0.0, 1.0, 1.51e-07, 0.0, 1.0, 1.51e-07, 0.0, 1.0, 1.51e-07, 0.0, 1.0, 1.51e-07, 0.0, 1.0, 1.51e-07, 0.0, 1.0, 1.51e-07, 0.0, 1.0, 1.51e-07, 0.0, 0.0, -0.9397, 0.342, 0.0, -0.9397, 0.342, 0.0, -0.9397, 0.342, 0.0, -0.9397, 0.342, 0.0, -0.5, 0.866, 0.0, -0.5, 0.866, 0.0, -0.5, 0.866, 0.0, -0.5, 0.866, 0.0, 0.1736, 0.9848, 0.0, 0.1736, 0.9848, 0.0, 0.1736, 0.9848, 0.0, 0.1736, 0.9848, 0.0, 0.7661, 0.6428, 0.0, 0.7661, 0.6428, 0.0, 0.7661, 0.6428, 0.0, 0.7661, 0.6428, 0.0, 1.0, 0.0, 0.0, 1.0, 0.0, 0.0, 1.0, 0.0, 0.0, 1.0, 0.0, 0.0, 0.7661, -0.6428, 0.0, 0.7661, -0.6428, 0.0, 0.7661, -0.6428, 0.0, 0.7661, -0.6428, 0.0, 0.1736, -0.9848, 0.0, 0.1736, -0.9848, 0.0, 0.1736, -0.9848, 0.0, 0.1736, -0.9848, 0.0, -0.5, -0.866, 0.0, -0.5, -0.866, 0.0, -0.5, -0.866, 0.0, -0.5, -0.866, 0.0, -0.9397, -0.342, 0.0, -0.9397, -0.342, 0.0, -0.9397, -0.342, 0.0, -0.9397, -0.342, 1.0, 9.542e-08, 0.0, 1.0, 9.542e-08, 0.0, 1.0, 9.542e-08, 0.0, 1.0, 9.542e-08, 0.0, -1.0, -8.376e-08, 0.0, -1.0, -8.376e-08, 0.0, -1.0, -8.376e-08, 0.0, -1.0, -8.376e-08, 0.0, 1.687e-07, -1.0, 0.0, 1.687e-07, -1.0, 0.0, 1.687e-07, -1.0, 0.0, 1.687e-07, -1.0, 0.0, -8.436e-08, 1.0, 0.0, -8.436e-08, 1.0, 0.0, -8.436e-08, 1.0, 0.0, -8.436e-08, 1.0, 0.0, -1.0, -1.629e-07, 0.0, -1.0, -1.629e-07, 0.0, -1.0, -1.629e-07, 0.0, -1.0, -1.629e-07, 0.0, -1.0, -7.968e-08, 0.0, -1.0, -7.968e-08, 0.0, -1.0, -7.968e-08, 0.0, -1.0, -7.968e-08, 0.0, 1.687e-07, -1.0, 0.0, 1.687e-07, -1.0, 0.0, 1.687e-07, -1.0, 0.0, 1.687e-07, -1.0, 0.0, -8.436e-08, 1.0, 0.0, -8.436e-08, 1.0, 0.0, -8.436e-08, 1.0, 0.0, -8.436e-08, 1.0, 0.0, 1.0, 7.285e-07, 0.0, 1.0, 7.285e-07, 0.0, 1.0, 7.285e-07, 0.0, 1.0, 7.285e-07, 0.0, 0.0, 0.0, 1.0, 0.0, 0.0, 1.0, 0.0, 0.0, 1.0, 0.0, 0.0, 1.0, 0.0, 1.35e-06, -1.0, 0.0, 1.35e-06, -1.0, 0.0, 1.35e-06, -1.0, 0.0, 1.35e-06, -1.0, 0.0, 0.0, -1.0, 0.0, 0.0, -1.0, 0.0, 0.0, -1.0, 0.0, 0.0, -1.0, 0.0, -1.0, 0.0, 0.0, -1.0, 0.0, 0.0, -1.0, 0.0, 0.0, -1.0, 0.0, 0.0, 0.0, 1.0, 0.0, 0.0, 1.0, 0.0, 0.0, 1.0, 0.0, 0.0, 1.0, -1.0, -1.81e-07, 0.0, -1.0, -1.81e-07, 0.0, -1.0, -1.81e-07, 0.0, -1.0, -1.81e-07, 0.0, 1.0, 0.0, 0.0, 1.0, 0.0, 0.0, 1.0, 0.0, 0.0, 1.0, 0.0, 0.0, -1.193e-07, 1.0, 0.0, -1.193e-07, 1.0, 0.0, -1.193e-07, 1.0, 0.0, -1.193e-07, 1.0, 0.0, -5.196e-08, 0.0, -1.0, -5.196e-08, 0.0, -1.0, -5.196e-08, 0.0, -1.0, -5.196e-08, 0.0, -1.0, 8.695e-08, 0.0, 1.0, 8.695e-08, 0.0, 1.0, 8.695e-08, 0.0, 1.0, 8.695e-08, 0.0, 1.0, 1.0, 0.0, 0.0, 1.0, 0.0, 0.0, 1.0, 0.0, 0.0, 1.0, 0.0, 0.0, 1.0, 0.0, 0.0, 1.0, 0.0, 0.0, 1.0, 0.0, 0.0, 1.0, 0.0, 0.0, 0.0, -1.0, -8.603e-08, 0.0, -1.0, -8.603e-08, 0.0, -1.0, -8.603e-08, 0.0, -1.0, -8.603e-08, -1.0, 0.0, 0.0, -1.0, 0.0, 0.0, -1.0, 0.0, 0.0, -1.0, 0.0, 0.0, 0.0, 1.0, 8.603e-08, 0.0, 1.0, 8.603e-08, 0.0, 1.0, 8.603e-08, 0.0, 1.0, 8.603e-08, 0.0, 0.0, -1.0, 0.0, 0.0, -1.0, 0.0, 0.0, -1.0, 0.0, 0.0, -1.0, 0.0, 0.0, 1.0, 0.0, 0.0, 1.0, 0.0, 0.0, 1.0, 0.0, 0.0, 1.0, 1.0, 0.0, 0.0, 1.0, 0.0, 0.0, 1.0, 0.0, 0.0, 1.0, 0.0, 0.0, 0.0, 0.0, 1.0, 0.0, 0.0, 1.0, 0.0, 0.0, 1.0, 0.0, 0.0, 1.0, -1.0, 0.0, 0.0, -1.0, 0.0, 0.0, -1.0, 0.0, 0.0, -1.0, 0.0, 0.0, 0.0, 0.0, -1.0, 0.0, 0.0, -1.0, 0.0, 0.0, -1.0, 0.0, 0.0, -1.0, 0.0, 0.0, 1.0, 0.0, 0.0, 1.0, 0.0, 0.0, 1.0, 0.0, 0.0, 1.0, 0.0, 0.0, -1.0, 0.0, 0.0, -1.0, 0.0, 0.0, -1.0, 0.0, 0.0, -1.0, 0.0, 1.0, 0.0, 0.0, 1.0, 0.0, 0.0, 1.0, 0.0, 0.0, 1.0, 0.0, 0.0, 0.0, 1.0, 0.0, 0.0, 1.0, 0.0, 0.0, 1.0, 0.0, 0.0, 1.0, 1.0, 0.0, 0.0, 1.0, 0.0, 0.0, 1.0, 0.0, 0.0, 1.0, 0.0, 0.0, 0.0, 1.0, 0.0, 0.0, 1.0, 0.0, 0.0, 1.0, 0.0, 0.0, 1.0, 0.0, 0.0, -1.0, 0.0, 0.0, -1.0, 0.0, 0.0, -1.0, 0.0, 0.0, -1.0, 0.0, 0.0, 0.0, -1.0, 0.0, 0.0, -1.0, 0.0, 0.0, -1.0, 0.0, 0.0, -1.0, 0.0, 0.0, 1.0, 0.0, 0.0, 1.0, 0.0, 0.0, 1.0, 0.0, 0.0, 1.0, 1.0, 0.0, 0.0, 1.0, 0.0, 0.0, 1.0, 0.0, 0.0, 1.0, 0.0, 0.0, -1.0, 0.0, 0.0, -1.0, 0.0, 0.0, -1.0, 0.0, 0.0, -1.0, 0.0, 0.0, -1.0, 0.0, 0.0, -1.0, 0.0, 0.0, -1.0, 0.0, 0.0, -1.0, 0.0, 0.0, 0.0, 0.0, -1.0, 0.0, 0.0, -1.0, 0.0, 0.0, -1.0, 0.0, 0.0, -1.0, 0.0, 1.0, 0.0, 0.0, 1.0, 0.0, 0.0, 1.0, 0.0, 0.0, 1.0, 0.0, 0.0, 0.0, -1.0, 0.0, 0.0, -1.0, 0.0, 0.0, -1.0, 0.0, 0.0, -1.0, 0.0, -1.0, 0.0, 0.0, -1.0, 0.0, 0.0, -1.0, 0.0, 0.0, -1.0, 0.0, 0.0, 0.0, 1.0, 0.0, 0.0, 1.0, 0.0, 0.0, 1.0, 0.0, 0.0, 1.0, 0.0, -1.0, 0.0, 0.0, -1.0, 0.0, 0.0, -1.0, 0.0, 0.0, -1.0, 0.0, 1.0, 0.0, 0.0, 1.0, 0.0, 0.0, 1.0, 0.0, 0.0, 1.0, 0.0, 0.0, 0.0, -1.0, 0.0, 0.0, -1.0, 0.0, 0.0, -1.0, 0.0, 0.0, -1.0, 0.0, -1.0, 0.0, 0.0, -1.0, 0.0, 0.0, -1.0, 0.0, 0.0, -1.0, 0.0, 0.0, 0.0, 1.0, 0.0, 0.0, 1.0, 0.0, 0.0, 1.0, 0.0, 0.0, 1.0, 0.0, 0.0, 0.0, -1.0, 0.0, 0.0, -1.0, 0.0, 0.0, -1.0, 0.0, 0.0, -1.0, 0.0, 0.0, 1.0, 0.0, 0.0, 1.0, 0.0, 0.0, 1.0, 0.0, 0.0, 1.0, 1.0, 0.0, 0.0, 1.0, 0.0, 0.0, 1.0, 0.0, 0.0, 1.0, 0.0, 0.0, 0.0, -1.0, -4.301e-08, 0.0, -1.0, -4.301e-08, 0.0, -1.0, -4.301e-08, 0.0, -1.0, -4.301e-08, -1.0, 0.0, 0.0, -1.0, 0.0, 0.0, -1.0, 0.0, 0.0, -1.0, 0.0, 0.0, 0.0, 1.0, 4.167e-08, 0.0, 1.0, 4.167e-08, 0.0, 1.0, 4.167e-08, 0.0, 1.0, 4.167e-08, 0.0, 0.0, -1.0, 0.0, 0.0, -1.0, 0.0, 0.0, -1.0, 0.0, 0.0, -1.0, 0.0, 0.0, 1.0, 0.0, 0.0, 1.0, 0.0, 0.0, 1.0, 0.0, 0.0, 1.0])] * 3)])
me_cube = bpy.data.meshes.new('Cube')
me_cube.from_pydata([(-0.01, -0.1482, -0.6192), (-0.01, -0.1482, 0.6192), (-0.01, 0.1482, -0.6192), (-0.01, 0.1482, 0.6192), (0.01, -0.1482, -0.6192), (0.01, -0.1482, 0.6192), (0.01, 0.1482, -0.6192), (0.01, 0.1482, 0.6192)], [], [(0, 1, 3, 2), (2, 3, 7, 6), (6, 7, 5, 4), (4, 5, 1, 0), (2, 6, 4, 0), (7, 3, 1, 5)])
_uv = me_cube.uv_layers.new(name='UVMap')
_uv.uv.foreach_set('vector', [2.98e-08, -1.49e-08, 2.98e-08, 1.0, 1.0, 1.0, 1.0, -1.49e-08, 1.0, -1.49e-08, 1.0, 1.0, 1.0, 1.0, 1.0, -1.49e-08, 1.0, -1.49e-08, 1.0, 1.0, 2.98e-08, 1.0, 2.98e-08, -1.49e-08, 2.98e-08, -1.49e-08, 2.98e-08, 1.0, 2.98e-08, 1.0, 2.98e-08, -1.49e-08, 1.0, -1.49e-08, 1.0, -1.49e-08, 2.98e-08, -1.49e-08, 2.98e-08, -1.49e-08, 1.0, 1.0, 1.0, 1.0, 2.98e-08, 1.0, 2.98e-08, 1.0])
me_cube.use_remesh_fix_poles = True
me_cube.use_remesh_preserve_attributes = False
me_cube.update()
me_cube_002 = bpy.data.meshes.new('Cube.002')
me_cube_002.from_pydata([(-0.01, -0.1482, -0.4002), (-0.01, -0.1482, 0.4002), (-0.01, 0.1482, -0.4002), (-0.01, 0.1482, 0.4002), (0.01, -0.1482, -0.4002), (0.01, -0.1482, 0.4002), (0.01, 0.1482, -0.4002), (0.01, 0.1482, 0.4002)], [], [(0, 1, 3, 2), (2, 3, 7, 6), (6, 7, 5, 4), (4, 5, 1, 0), (2, 6, 4, 0), (7, 3, 1, 5)])
_uv = me_cube_002.uv_layers.new(name='UVMap')
_uv.uv.foreach_set('vector', [0.0, 0.0, 0.0, 1.0, 1.0, 1.0, 1.0, 0.0, 1.0, 0.0, 1.0, 1.0, 1.0, 1.0, 1.0, 0.0, 1.0, 0.0, 1.0, 1.0, 0.0, 1.0, 0.0, 0.0, 0.0, 0.0, 0.0, 1.0, 0.0, 1.0, 0.0, 0.0, 1.0, 0.0, 1.0, 0.0, 0.0, 0.0, 0.0, 0.0, 1.0, 1.0, 1.0, 1.0, 0.0, 1.0, 0.0, 1.0])
me_cube_002.use_remesh_fix_poles = True
me_cube_002.use_remesh_preserve_attributes = False
me_cube_002.update()
me_cube_003 = bpy.data.meshes.new('Cube.003')
me_cube_003.from_pydata([(-0.01, -0.3279, -0.4002), (-0.01, -0.3279, 0.4002), (-0.01, 0.3279, -0.4002), (-0.01, 0.3279, 0.4002), (0.01, -0.3279, -0.4002), (0.01, -0.3279, 0.4002), (0.01, 0.3279, -0.4002), (0.01, 0.3279, 0.4002)], [], [(0, 1, 3, 2), (2, 3, 7, 6), (6, 7, 5, 4), (4, 5, 1, 0), (2, 6, 4, 0), (7, 3, 1, 5)])
_uv = me_cube_003.uv_layers.new(name='UVMap')
_uv.uv.foreach_set('vector', [-1.49e-08, 1.49e-08, -1.49e-08, 1.0, 1.0, 1.0, 1.0, -1.49e-08, 1.0, -1.49e-08, 1.0, 1.0, 1.0, 1.0, 1.0, -1.49e-08, 1.0, -1.49e-08, 1.0, 1.0, -1.49e-08, 1.0, -1.49e-08, 1.49e-08, -1.49e-08, 1.49e-08, -1.49e-08, 1.0, -1.49e-08, 1.0, -1.49e-08, 1.49e-08, 1.0, -1.49e-08, 1.0, -1.49e-08, -1.49e-08, 1.49e-08, -1.49e-08, 1.49e-08, 1.0, 1.0, 1.0, 1.0, -1.49e-08, 1.0, -1.49e-08, 1.0])
me_cube_003.use_remesh_fix_poles = True
me_cube_003.use_remesh_preserve_attributes = False
me_cube_003.update()

# ---- objects
ob_empty = bpy.data.objects.new('Empty', None)
ob_signal = bpy.data.objects.new('Signal', me_cube_001)
ob_hptafel = bpy.data.objects.new('HpTafel', me_cube)
ob_kstafel = bpy.data.objects.new('KsTafel', me_cube_002)
ob_votafel = bpy.data.objects.new('VoTafel', me_cube_003)

# ---- transforms, parenting, visibility, modifiers, constraints
ob_empty.location = (1.53e-15, -7.941, -2.102)
ob_empty.rotation_euler = (1.571, -0.0, 1.571)
ob_empty.empty_display_type = 'IMAGE'
ob_empty.empty_display_size = 6.075
ob_empty.empty_image_offset = (1.45, 0.2114)
ob_empty.lineart.crease_threshold = 0.0
ob_signal.location = (0.0, 0.0, 0.0)
ob_signal.lineart.crease_threshold = 0.0
ob_hptafel.location = (-0.001984, -0.31, 2.076)
ob_hptafel.scale = (0.9, 0.9, 0.9)
ob_kstafel.location = (-0.001984, -0.31, 1.105)
ob_kstafel.scale = (0.9, 0.9, 0.99)
ob_votafel.location = (-0.001984, -0.31, 1.041)
ob_votafel.scale = (1.0, 0.915, 1.0)

# ---- collection membership
col_collection.objects.link(ob_empty)
col_collection.objects.link(ob_signal)
col_collection.objects.link(ob_hptafel)
col_collection.objects.link(ob_kstafel)
col_collection.objects.link(ob_votafel)

# ---- scene / render settings (as saved in the file)
scene.camera = ob_signal
scene.frame_start = 1; scene.frame_end = 250; scene.frame_set(1)
scene.render.engine = 'BLENDER_EEVEE_NEXT'
scene.cycles.use_denoising = False
scene.cycles.samples = 128
scene.cycles.sampling_pattern = 'TABULATED_SOBOL'
scene.cycles.use_adaptive_sampling = False
scene.cycles.use_light_tree = False
scene.view_settings.view_transform = 'Filmic'
bpy.context.view_layer.update()

# ---- added for rendering (the .blend has no active camera and no usable light): camera, sun
cam_auto = bpy.data.cameras.new('AutoCamera')
cam_auto.lens = 50.0
cam_auto.sensor_width = 36.0
cam_auto.clip_end = 1000.0
ob_auto_camera = bpy.data.objects.new('AutoCamera', cam_auto)
scene.collection.objects.link(ob_auto_camera)
ob_auto_camera.location = (5.62618, -6.8542, 5.90701)
ob_auto_camera.rotation_euler = (1.09748, -7.21219e-08, 0.694738)
scene.camera = ob_auto_camera
light_auto_sun = bpy.data.lights.new('AutoSun', 'SUN')
light_auto_sun.energy = 3.0
light_auto_sun.angle = 0.0523599
ob_auto_sun = bpy.data.objects.new('AutoSun', light_auto_sun)
scene.collection.objects.link(ob_auto_sun)
ob_auto_sun.rotation_euler = (0.872665, 0.174533, 0.523599)
bpy.context.view_layer.update()
